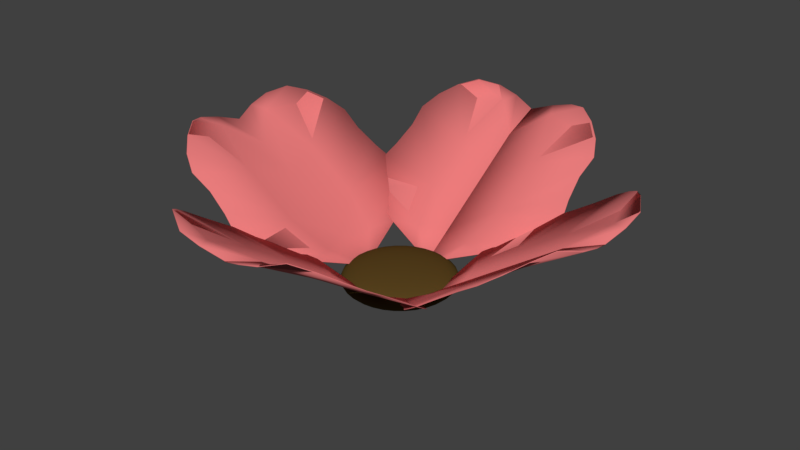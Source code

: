 # Source: bloom.blend  (saved by Blender 2.78.0; exported with 4.5.12 LTS)
import bpy
from mathutils import Matrix  # noqa: F401  (used for matrix-valued properties, if any)

bpy.ops.wm.read_factory_settings(use_empty=True)
scene = bpy.context.scene
scene.name = 'Scene'

# ---- collections
col_collection_1 = bpy.data.collections.new('Collection 1'); scene.collection.children.link(col_collection_1)

# ---- materials (node trees are filled in below, after node groups)
mat_black = bpy.data.materials.new('Black')
mat_black.alpha_threshold = 0.0
mat_black.use_transparent_shadow = False
mat_black.diffuse_color = (0.09463, 0.05622, 0.01299, 1.0)
mat_black.roughness = 0.5
mat_pedal = bpy.data.materials.new('Pedal')
mat_pedal.alpha_threshold = 0.0
mat_pedal.use_transparent_shadow = False
mat_pedal.diffuse_color = (0.8, 0.2, 0.2, 1.0)
mat_pedal.roughness = 0.5
mat_pedal.specular_intensity = 1.0

# ---- material node trees

# ---- world
world_world = bpy.data.worlds.new('World'); scene.world = world_world
world_world.color = (0.05088, 0.05088, 0.05088)
world_world.use_sun_shadow = False
world_world.sun_shadow_jitter_overblur = 0.0
world_world.cycles.sampling_method = 'MANUAL'

# ---- meshes
me_sphere = bpy.data.meshes.new('Sphere')
me_sphere.from_pydata([(0.03806, 0.1913, 0.9808), (0.07466, 0.3753, 0.9239), (0.1084, 0.5449, 0.8315), (0.1379, 0.6935, 0.7071), (0.1622, 0.8155, 0.5556), (0.1802, 0.9061, 0.3827), (0.1913, 0.9619, 0.1951), (0.1951, 0.9808, 7.55e-08), (0.1913, 0.9619, -0.1951), (0.1802, 0.9061, -0.3827), (0.1622, 0.8155, -0.5556), (0.1379, 0.6935, -0.7071), (0.1084, 0.5449, -0.8315), (0.07466, 0.3753, -0.9239), (0.03806, 0.1913, -0.9808), (0.07466, 0.1802, 0.9808), (0.1464, 0.3536, 0.9239), (0.2126, 0.5133, 0.8315), (0.2706, 0.6533, 0.7071), (0.3182, 0.7682, 0.5556), (0.3536, 0.8536, 0.3827), (0.3753, 0.9061, 0.1951), (0.3827, 0.9239, 7.55e-08), (0.3753, 0.9061, -0.1951), (0.3536, 0.8536, -0.3827), (0.3182, 0.7682, -0.5556), (0.2706, 0.6533, -0.7071), (0.2126, 0.5133, -0.8315), (0.1464, 0.3536, -0.9239), (0.07466, 0.1802, -0.9808), (0.1084, 0.1622, 0.9808), (0.2126, 0.3182, 0.9239), (0.3087, 0.4619, 0.8315), (0.3928, 0.5879, 0.7071), (0.4619, 0.6913, 0.5556), (0.5133, 0.7682, 0.3827), (0.5449, 0.8155, 0.1951), (0.5556, 0.8315, 7.55e-08), (0.5449, 0.8155, -0.1951), (0.5133, 0.7682, -0.3827), (0.4619, 0.6913, -0.5556), (0.3928, 0.5879, -0.7071), (0.3087, 0.4619, -0.8315), (0.2126, 0.3182, -0.9239), (0.1084, 0.1622, -0.9808), (0.1379, 0.1379, 0.9808), (0.2706, 0.2706, 0.9239), (0.3928, 0.3928, 0.8315), (0.5, 0.5, 0.7071), (0.5879, 0.5879, 0.5556), (0.6533, 0.6533, 0.3827), (0.6935, 0.6935, 0.1951), (0.7071, 0.7071, 7.55e-08), (0.6935, 0.6935, -0.1951), (0.6533, 0.6533, -0.3827), (0.5879, 0.5879, -0.5556), (0.5, 0.5, -0.7071), (0.3928, 0.3928, -0.8315), (0.2706, 0.2706, -0.9239), (0.1379, 0.1379, -0.9808), (0.1622, 0.1084, 0.9808), (0.3182, 0.2126, 0.9239), (0.4619, 0.3087, 0.8315), (0.5879, 0.3928, 0.7071), (0.6913, 0.4619, 0.5556), (0.7682, 0.5133, 0.3827), (0.8155, 0.5449, 0.1951), (0.8315, 0.5556, 7.55e-08), (0.8155, 0.5449, -0.1951), (0.7682, 0.5133, -0.3827), (0.6913, 0.4619, -0.5556), (0.5879, 0.3928, -0.7071), (0.4619, 0.3087, -0.8315), (0.3182, 0.2126, -0.9239), (0.1622, 0.1084, -0.9808), (0.0, -3.258e-07, -1.0), (0.1802, 0.07466, 0.9808), (0.3536, 0.1464, 0.9239), (0.5133, 0.2126, 0.8315), (0.6533, 0.2706, 0.7071), (0.7682, 0.3182, 0.5556), (0.8536, 0.3536, 0.3827), (0.9061, 0.3753, 0.1951), (0.9239, 0.3827, 7.55e-08), (0.9061, 0.3753, -0.1951), (0.8536, 0.3536, -0.3827), (0.7682, 0.3182, -0.5556), (0.6533, 0.2706, -0.7071), (0.5133, 0.2126, -0.8315), (0.3536, 0.1464, -0.9239), (0.1802, 0.07466, -0.9808), (0.1913, 0.03806, 0.9808), (0.3753, 0.07466, 0.9239), (0.5449, 0.1084, 0.8315), (0.6935, 0.1379, 0.7071), (0.8155, 0.1622, 0.5556), (0.9061, 0.1802, 0.3827), (0.9619, 0.1913, 0.1951), (0.9808, 0.1951, 7.55e-08), (0.9619, 0.1913, -0.1951), (0.9061, 0.1802, -0.3827), (0.8155, 0.1622, -0.5556), (0.6935, 0.1379, -0.7071), (0.5449, 0.1084, -0.8315), (0.3753, 0.07466, -0.9239), (0.1913, 0.03806, -0.9808), (0.1951, -3.266e-07, 0.9808), (0.3827, -3.192e-07, 0.9239), (0.5556, -3.117e-07, 0.8315), (0.7071, -3.192e-07, 0.7071), (0.8315, -3.341e-07, 0.5556), (0.9239, -2.745e-07, 0.3827), (0.9808, -3.937e-07, 0.1951), (1.0, -3.788e-07, 7.55e-08), (0.9808, -3.937e-07, -0.1951), (0.9239, -2.298e-07, -0.3827), (0.8315, -3.341e-07, -0.5556), (0.7071, -3.192e-07, -0.7071), (0.5556, -3.415e-07, -0.8315), (0.3827, -3.043e-07, -0.9239), (0.1951, -3.08e-07, -0.9808), (0.1913, -0.03806, 0.9808), (0.3753, -0.07466, 0.9239), (0.5449, -0.1084, 0.8315), (0.6935, -0.138, 0.7071), (0.8155, -0.1622, 0.5556), (0.9061, -0.1802, 0.3827), (0.9619, -0.1913, 0.1951), (0.9808, -0.1951, 7.55e-08), (0.9619, -0.1913, -0.1951), (0.9061, -0.1802, -0.3827), (0.8155, -0.1622, -0.5556), (0.6935, -0.138, -0.7071), (0.5449, -0.1084, -0.8315), (0.3753, -0.07466, -0.9239), (0.1913, -0.03806, -0.9808), (0.1802, -0.07466, 0.9808), (0.3536, -0.1464, 0.9239), (0.5133, -0.2126, 0.8315), (0.6533, -0.2706, 0.7071), (0.7682, -0.3182, 0.5556), (0.8536, -0.3536, 0.3827), (0.9061, -0.3753, 0.1951), (0.9239, -0.3827, 7.55e-08), (0.9061, -0.3753, -0.1951), (0.8536, -0.3536, -0.3827), (0.7682, -0.3182, -0.5556), (0.6533, -0.2706, -0.7071), (0.5133, -0.2126, -0.8315), (0.3536, -0.1464, -0.9239), (0.1802, -0.07466, -0.9808), (0.1622, -0.1084, 0.9808), (0.3182, -0.2126, 0.9239), (0.4619, -0.3087, 0.8315), (0.5879, -0.3928, 0.7071), (0.6913, -0.4619, 0.5556), (0.7682, -0.5133, 0.3827), (0.8155, -0.5449, 0.1951), (0.8315, -0.5556, 7.55e-08), (0.8155, -0.5449, -0.1951), (0.7682, -0.5133, -0.3827), (0.6913, -0.4619, -0.5556), (0.5879, -0.3928, -0.7071), (0.4619, -0.3087, -0.8315), (0.3182, -0.2126, -0.9239), (0.1622, -0.1084, -0.9808), (0.1379, -0.138, 0.9808), (0.2706, -0.2706, 0.9239), (0.3928, -0.3928, 0.8315), (0.5, -0.5, 0.7071), (0.5879, -0.5879, 0.5556), (0.6533, -0.6533, 0.3827), (0.6935, -0.6935, 0.1951), (0.7071, -0.7071, 7.55e-08), (0.6935, -0.6935, -0.1951), (0.6533, -0.6533, -0.3827), (0.5879, -0.5879, -0.5556), (0.5, -0.5, -0.7071), (0.3928, -0.3928, -0.8315), (0.2706, -0.2706, -0.9239), (0.1379, -0.138, -0.9808), (0.1084, -0.1622, 0.9808), (0.2126, -0.3182, 0.9239), (0.3087, -0.4619, 0.8315), (0.3928, -0.5879, 0.7071), (0.4619, -0.6913, 0.5556), (0.5133, -0.7682, 0.3827), (0.5449, -0.8155, 0.1951), (0.5556, -0.8315, 7.55e-08), (0.5449, -0.8155, -0.1951), (0.5133, -0.7682, -0.3827), (0.4619, -0.6913, -0.5556), (0.3928, -0.5879, -0.7071), (0.3087, -0.4619, -0.8315), (0.2126, -0.3182, -0.9239), (0.1084, -0.1622, -0.9808), (0.07466, -0.1802, 0.9808), (0.1464, -0.3536, 0.9239), (0.2126, -0.5133, 0.8315), (0.2706, -0.6533, 0.7071), (0.3182, -0.7682, 0.5556), (0.3536, -0.8536, 0.3827), (0.3753, -0.9061, 0.1951), (0.3827, -0.9239, 7.55e-08), (0.3753, -0.9061, -0.1951), (0.3536, -0.8536, -0.3827), (0.3182, -0.7682, -0.5556), (0.2706, -0.6533, -0.7071), (0.2126, -0.5133, -0.8315), (0.1464, -0.3536, -0.9239), (0.07466, -0.1802, -0.9808), (0.03806, -0.1913, 0.9808), (0.07466, -0.3753, 0.9239), (0.1084, -0.5449, 0.8315), (0.1379, -0.6935, 0.7071), (0.1622, -0.8155, 0.5556), (0.1802, -0.9061, 0.3827), (0.1913, -0.9619, 0.1951), (0.1951, -0.9808, 7.55e-08), (0.1913, -0.9619, -0.1951), (0.1802, -0.9061, -0.3827), (0.1622, -0.8155, -0.5556), (0.1379, -0.6935, -0.7071), (0.1084, -0.5449, -0.8315), (0.07466, -0.3753, -0.9239), (0.03806, -0.1913, -0.9808), (-7.212e-09, -0.1951, 0.9808), (4.122e-08, -0.3827, 0.9239), (2.632e-08, -0.5556, 0.8315), (-2.584e-08, -0.7071, 0.7071), (-8.544e-08, -0.8315, 0.5556), (6.357e-08, -0.9239, 0.3827), (-8.544e-08, -0.9808, 0.1951), (-1.003e-07, -1.0, 7.55e-08), (-8.544e-08, -0.9808, -0.1951), (6.357e-08, -0.9239, -0.3827), (-8.544e-08, -0.8315, -0.5556), (-2.584e-08, -0.7071, -0.7071), (-1.094e-08, -0.5556, -0.8315), (3.964e-09, -0.3827, -0.9239), (3.964e-09, -0.1951, -0.9808), (-0.03806, -0.1913, 0.9808), (-0.07466, -0.3753, 0.9239), (-0.1084, -0.5449, 0.8315), (-0.1379, -0.6935, 0.7071), (-0.1622, -0.8155, 0.5556), (-0.1802, -0.9061, 0.3827), (-0.1913, -0.9619, 0.1951), (-0.1951, -0.9808, 7.55e-08), (-0.1913, -0.9619, -0.1951), (-0.1802, -0.9061, -0.3827), (-0.1622, -0.8155, -0.5556), (-0.1379, -0.6935, -0.7071), (-0.1084, -0.5449, -0.8315), (-0.07466, -0.3753, -0.9239), (-0.03806, -0.1913, -0.9808), (-0.07466, -0.1802, 0.9808), (-0.1464, -0.3536, 0.9239), (-0.2126, -0.5133, 0.8315), (-0.2706, -0.6533, 0.7071), (-0.3182, -0.7682, 0.5556), (-0.3536, -0.8536, 0.3827), (-0.3753, -0.9061, 0.1951), (-0.3827, -0.9239, 7.55e-08), (-0.3753, -0.9061, -0.1951), (-0.3536, -0.8536, -0.3827), (-0.3182, -0.7682, -0.5556), (-0.2706, -0.6533, -0.7071), (-0.2126, -0.5133, -0.8315), (-0.1464, -0.3536, -0.9239), (-0.07466, -0.1802, -0.9808), (-1.81e-07, -5.968e-07, 1.0), (-0.1084, -0.1622, 0.9808), (-0.2126, -0.3182, 0.9239), (-0.3087, -0.4619, 0.8315), (-0.3928, -0.5879, 0.7071), (-0.4619, -0.6913, 0.5556), (-0.5133, -0.7682, 0.3827), (-0.5449, -0.8155, 0.1951), (-0.5556, -0.8315, 7.55e-08), (-0.5449, -0.8155, -0.1951), (-0.5133, -0.7682, -0.3827), (-0.4619, -0.6913, -0.5556), (-0.3928, -0.5879, -0.7071), (-0.3087, -0.4619, -0.8315), (-0.2126, -0.3182, -0.9239), (-0.1084, -0.1622, -0.9808), (-0.1379, -0.138, 0.9808), (-0.2706, -0.2706, 0.9239), (-0.3928, -0.3928, 0.8315), (-0.5, -0.5, 0.7071), (-0.5879, -0.5879, 0.5556), (-0.6533, -0.6533, 0.3827), (-0.6935, -0.6935, 0.1951), (-0.7071, -0.7071, 7.55e-08), (-0.6935, -0.6935, -0.1951), (-0.6533, -0.6533, -0.3827), (-0.5879, -0.5879, -0.5556), (-0.5, -0.5, -0.7071), (-0.3928, -0.3928, -0.8315), (-0.2706, -0.2706, -0.9239), (-0.1379, -0.1379, -0.9808), (-0.1622, -0.1084, 0.9808), (-0.3182, -0.2126, 0.9239), (-0.4619, -0.3087, 0.8315), (-0.5879, -0.3928, 0.7071), (-0.6913, -0.4619, 0.5556), (-0.7682, -0.5133, 0.3827), (-0.8155, -0.5449, 0.1951), (-0.8315, -0.5556, 7.55e-08), (-0.8155, -0.5449, -0.1951), (-0.7682, -0.5133, -0.3827), (-0.6913, -0.4619, -0.5556), (-0.5879, -0.3928, -0.7071), (-0.4619, -0.3087, -0.8315), (-0.3182, -0.2126, -0.9239), (-0.1622, -0.1084, -0.9808), (-0.1802, -0.07466, 0.9808), (-0.3536, -0.1464, 0.9239), (-0.5133, -0.2126, 0.8315), (-0.6533, -0.2706, 0.7071), (-0.7682, -0.3182, 0.5556), (-0.8536, -0.3536, 0.3827), (-0.9061, -0.3753, 0.1951), (-0.9239, -0.3827, 7.55e-08), (-0.9061, -0.3753, -0.1951), (-0.8536, -0.3536, -0.3827), (-0.7682, -0.3182, -0.5556), (-0.6533, -0.2706, -0.7071), (-0.5133, -0.2126, -0.8315), (-0.3536, -0.1464, -0.9239), (-0.1802, -0.07466, -0.9808), (-0.1913, -0.03806, 0.9808), (-0.3753, -0.07466, 0.9239), (-0.5449, -0.1084, 0.8315), (-0.6935, -0.1379, 0.7071), (-0.8155, -0.1622, 0.5556), (-0.9061, -0.1802, 0.3827), (-0.9619, -0.1913, 0.1951), (-0.9808, -0.1951, 7.55e-08), (-0.9619, -0.1913, -0.1951), (-0.9061, -0.1802, -0.3827), (-0.8155, -0.1622, -0.5556), (-0.6935, -0.1379, -0.7071), (-0.5449, -0.1084, -0.8315), (-0.3753, -0.07466, -0.9239), (-0.1913, -0.03806, -0.9808), (-0.1951, -3.117e-07, 0.9808), (-0.3827, -2.819e-07, 0.9239), (-0.5556, -2.819e-07, 0.8315), (-0.7071, -1.851e-07, 0.7071), (-0.8315, -1.404e-07, 0.5556), (-0.9239, -3.192e-07, 0.3827), (-0.9808, -9.567e-08, 0.1951), (-1.0, -1.404e-07, 7.55e-08), (-0.9808, -9.567e-08, -0.1951), (-0.9239, -3.192e-07, -0.3827), (-0.8315, -1.404e-07, -0.5556), (-0.7071, -1.851e-07, -0.7071), (-0.5556, -2.596e-07, -0.8315), (-0.3827, -2.521e-07, -0.9239), (-0.1951, -3.155e-07, -0.9808), (-0.1913, 0.03806, 0.9808), (-0.3753, 0.07466, 0.9239), (-0.5449, 0.1084, 0.8315), (-0.6935, 0.1379, 0.7071), (-0.8155, 0.1622, 0.5556), (-0.9061, 0.1802, 0.3827), (-0.9619, 0.1913, 0.1951), (-0.9808, 0.1951, 7.55e-08), (-0.9619, 0.1913, -0.1951), (-0.9061, 0.1802, -0.3827), (-0.8155, 0.1622, -0.5556), (-0.6935, 0.1379, -0.7071), (-0.5449, 0.1084, -0.8315), (-0.3753, 0.07466, -0.9239), (-0.1913, 0.03806, -0.9808), (-0.1802, 0.07466, 0.9808), (-0.3536, 0.1464, 0.9239), (-0.5133, 0.2126, 0.8315), (-0.6533, 0.2706, 0.7071), (-0.7682, 0.3182, 0.5556), (-0.8536, 0.3536, 0.3827), (-0.9061, 0.3753, 0.1951), (-0.9239, 0.3827, 7.55e-08), (-0.9061, 0.3753, -0.1951), (-0.8536, 0.3536, -0.3827), (-0.7682, 0.3182, -0.5556), (-0.6533, 0.2706, -0.7071), (-0.5133, 0.2126, -0.8315), (-0.3536, 0.1464, -0.9239), (-0.1802, 0.07466, -0.9808), (-0.1622, 0.1084, 0.9808), (-0.3182, 0.2126, 0.9239), (-0.4619, 0.3087, 0.8315), (-0.5879, 0.3928, 0.7071), (-0.6913, 0.4619, 0.5556), (-0.7682, 0.5133, 0.3827), (-0.8155, 0.5449, 0.1951), (-0.8315, 0.5556, 7.55e-08), (-0.8155, 0.5449, -0.1951), (-0.7682, 0.5133, -0.3827), (-0.6913, 0.4619, -0.5556), (-0.5879, 0.3928, -0.7071), (-0.4619, 0.3087, -0.8315), (-0.3182, 0.2126, -0.9239), (-0.1622, 0.1084, -0.9808), (-0.1379, 0.1379, 0.9808), (-0.2706, 0.2706, 0.9239), (-0.3928, 0.3928, 0.8315), (-0.5, 0.5, 0.7071), (-0.5879, 0.5879, 0.5556), (-0.6533, 0.6533, 0.3827), (-0.6935, 0.6935, 0.1951), (-0.7071, 0.7071, 7.55e-08), (-0.6935, 0.6935, -0.1951), (-0.6533, 0.6533, -0.3827), (-0.5879, 0.5879, -0.5556), (-0.5, 0.5, -0.7071), (-0.3928, 0.3928, -0.8315), (-0.2706, 0.2706, -0.9239), (-0.1379, 0.1379, -0.9808), (-0.1084, 0.1622, 0.9808), (-0.2126, 0.3182, 0.9239), (-0.3087, 0.4619, 0.8315), (-0.3928, 0.5879, 0.7071), (-0.4619, 0.6913, 0.5556), (-0.5133, 0.7682, 0.3827), (-0.5449, 0.8155, 0.1951), (-0.5556, 0.8315, 7.55e-08), (-0.5449, 0.8155, -0.1951), (-0.5133, 0.7682, -0.3827), (-0.4619, 0.6913, -0.5556), (-0.3928, 0.5879, -0.7071), (-0.3087, 0.4619, -0.8315), (-0.2126, 0.3182, -0.9239), (-0.1084, 0.1622, -0.9808), (-0.07466, 0.1802, 0.9808), (-0.1464, 0.3536, 0.9239), (-0.2126, 0.5133, 0.8315), (-0.2706, 0.6533, 0.7071), (-0.3182, 0.7682, 0.5556), (-0.3536, 0.8536, 0.3827), (-0.3753, 0.9061, 0.1951), (-0.3827, 0.9239, 7.55e-08), (-0.3753, 0.9061, -0.1951), (-0.3536, 0.8536, -0.3827), (-0.3182, 0.7682, -0.5556), (-0.2706, 0.6533, -0.7071), (-0.2126, 0.5133, -0.8315), (-0.1464, 0.3536, -0.9239), (-0.07466, 0.1802, -0.9808), (-0.03806, 0.1913, 0.9808), (-0.07466, 0.3753, 0.9239), (-0.1084, 0.5449, 0.8315), (-0.1379, 0.6935, 0.7071), (-0.1622, 0.8155, 0.5556), (-0.1802, 0.9061, 0.3827), (-0.1913, 0.9619, 0.1951), (-0.1951, 0.9808, 7.55e-08), (-0.1913, 0.9619, -0.1951), (-0.1802, 0.9061, -0.3827), (-0.1622, 0.8155, -0.5556), (-0.1379, 0.6935, -0.7071), (-0.1084, 0.5449, -0.8315), (-0.07466, 0.3753, -0.9239), (-0.03806, 0.1913, -0.9808), (3.749e-08, 0.1951, 0.9808), (7.847e-08, 0.3827, 0.9239), (1.083e-07, 0.5556, 0.8315), (1.53e-07, 0.7071, 0.7071), (2.722e-07, 0.8315, 0.5556), (6.357e-08, 0.9239, 0.3827), (2.573e-07, 0.9808, 0.1951), (2.722e-07, 1.0, 7.55e-08), (2.573e-07, 0.9808, -0.1951), (6.357e-08, 0.9239, -0.3827), (2.722e-07, 0.8315, -0.5556), (1.53e-07, 0.7071, -0.7071), (1.232e-07, 0.5556, -0.8315), (7.847e-08, 0.3827, -0.9239), (1.514e-08, 0.1951, -0.9808)], [], [(467, 271, 0), (75, 481, 14), (475, 474, 7, 8), (468, 467, 0, 1), (476, 475, 8, 9), (469, 468, 1, 2), (477, 476, 9, 10), (470, 469, 2, 3), (478, 477, 10, 11), (471, 470, 3, 4), (479, 478, 11, 12), (472, 471, 4, 5), (480, 479, 12, 13), (473, 472, 5, 6), (481, 480, 13, 14), (474, 473, 6, 7), (14, 13, 28, 29), (7, 6, 21, 22), (0, 271, 15), (75, 14, 29), (8, 7, 22, 23), (1, 0, 15, 16), (9, 8, 23, 24), (2, 1, 16, 17), (10, 9, 24, 25), (3, 2, 17, 18), (11, 10, 25, 26), (4, 3, 18, 19), (12, 11, 26, 27), (5, 4, 19, 20), (13, 12, 27, 28), (6, 5, 20, 21), (18, 17, 32, 33), (26, 25, 40, 41), (19, 18, 33, 34), (27, 26, 41, 42), (20, 19, 34, 35), (28, 27, 42, 43), (21, 20, 35, 36), (29, 28, 43, 44), (22, 21, 36, 37), (15, 271, 30), (75, 29, 44), (23, 22, 37, 38), (16, 15, 30, 31), (24, 23, 38, 39), (17, 16, 31, 32), (25, 24, 39, 40), (37, 36, 51, 52), (30, 271, 45), (75, 44, 59), (38, 37, 52, 53), (31, 30, 45, 46), (39, 38, 53, 54), (32, 31, 46, 47), (40, 39, 54, 55), (33, 32, 47, 48), (41, 40, 55, 56), (34, 33, 48, 49), (42, 41, 56, 57), (35, 34, 49, 50), (43, 42, 57, 58), (36, 35, 50, 51), (44, 43, 58, 59), (56, 55, 70, 71), (49, 48, 63, 64), (57, 56, 71, 72), (50, 49, 64, 65), (58, 57, 72, 73), (51, 50, 65, 66), (59, 58, 73, 74), (52, 51, 66, 67), (45, 271, 60), (75, 59, 74), (53, 52, 67, 68), (46, 45, 60, 61), (54, 53, 68, 69), (47, 46, 61, 62), (55, 54, 69, 70), (48, 47, 62, 63), (60, 271, 76), (75, 74, 90), (68, 67, 83, 84), (61, 60, 76, 77), (69, 68, 84, 85), (62, 61, 77, 78), (70, 69, 85, 86), (63, 62, 78, 79), (71, 70, 86, 87), (64, 63, 79, 80), (72, 71, 87, 88), (65, 64, 80, 81), (73, 72, 88, 89), (66, 65, 81, 82), (74, 73, 89, 90), (67, 66, 82, 83), (80, 79, 94, 95), (88, 87, 102, 103), (81, 80, 95, 96), (89, 88, 103, 104), (82, 81, 96, 97), (90, 89, 104, 105), (83, 82, 97, 98), (76, 271, 91), (75, 90, 105), (84, 83, 98, 99), (77, 76, 91, 92), (85, 84, 99, 100), (78, 77, 92, 93), (86, 85, 100, 101), (79, 78, 93, 94), (87, 86, 101, 102), (99, 98, 113, 114), (92, 91, 106, 107), (100, 99, 114, 115), (93, 92, 107, 108), (101, 100, 115, 116), (94, 93, 108, 109), (102, 101, 116, 117), (95, 94, 109, 110), (103, 102, 117, 118), (96, 95, 110, 111), (104, 103, 118, 119), (97, 96, 111, 112), (105, 104, 119, 120), (98, 97, 112, 113), (91, 271, 106), (75, 105, 120), (118, 117, 132, 133), (111, 110, 125, 126), (119, 118, 133, 134), (112, 111, 126, 127), (120, 119, 134, 135), (113, 112, 127, 128), (106, 271, 121), (75, 120, 135), (114, 113, 128, 129), (107, 106, 121, 122), (115, 114, 129, 130), (108, 107, 122, 123), (116, 115, 130, 131), (109, 108, 123, 124), (117, 116, 131, 132), (110, 109, 124, 125), (130, 129, 144, 145), (123, 122, 137, 138), (131, 130, 145, 146), (124, 123, 138, 139), (132, 131, 146, 147), (125, 124, 139, 140), (133, 132, 147, 148), (126, 125, 140, 141), (134, 133, 148, 149), (127, 126, 141, 142), (135, 134, 149, 150), (128, 127, 142, 143), (121, 271, 136), (75, 135, 150), (129, 128, 143, 144), (122, 121, 136, 137), (149, 148, 163, 164), (142, 141, 156, 157), (150, 149, 164, 165), (143, 142, 157, 158), (136, 271, 151), (75, 150, 165), (144, 143, 158, 159), (137, 136, 151, 152), (145, 144, 159, 160), (138, 137, 152, 153), (146, 145, 160, 161), (139, 138, 153, 154), (147, 146, 161, 162), (140, 139, 154, 155), (148, 147, 162, 163), (141, 140, 155, 156), (153, 152, 167, 168), (161, 160, 175, 176), (154, 153, 168, 169), (162, 161, 176, 177), (155, 154, 169, 170), (163, 162, 177, 178), (156, 155, 170, 171), (164, 163, 178, 179), (157, 156, 171, 172), (165, 164, 179, 180), (158, 157, 172, 173), (151, 271, 166), (75, 165, 180), (159, 158, 173, 174), (152, 151, 166, 167), (160, 159, 174, 175), (172, 171, 186, 187), (180, 179, 194, 195), (173, 172, 187, 188), (166, 271, 181), (75, 180, 195), (174, 173, 188, 189), (167, 166, 181, 182), (175, 174, 189, 190), (168, 167, 182, 183), (176, 175, 190, 191), (169, 168, 183, 184), (177, 176, 191, 192), (170, 169, 184, 185), (178, 177, 192, 193), (171, 170, 185, 186), (179, 178, 193, 194), (191, 190, 205, 206), (184, 183, 198, 199), (192, 191, 206, 207), (185, 184, 199, 200), (193, 192, 207, 208), (186, 185, 200, 201), (194, 193, 208, 209), (187, 186, 201, 202), (195, 194, 209, 210), (188, 187, 202, 203), (181, 271, 196), (75, 195, 210), (189, 188, 203, 204), (182, 181, 196, 197), (190, 189, 204, 205), (183, 182, 197, 198), (210, 209, 224, 225), (203, 202, 217, 218), (196, 271, 211), (75, 210, 225), (204, 203, 218, 219), (197, 196, 211, 212), (205, 204, 219, 220), (198, 197, 212, 213), (206, 205, 220, 221), (199, 198, 213, 214), (207, 206, 221, 222), (200, 199, 214, 215), (208, 207, 222, 223), (201, 200, 215, 216), (209, 208, 223, 224), (202, 201, 216, 217), (214, 213, 228, 229), (222, 221, 236, 237), (215, 214, 229, 230), (223, 222, 237, 238), (216, 215, 230, 231), (224, 223, 238, 239), (217, 216, 231, 232), (225, 224, 239, 240), (218, 217, 232, 233), (211, 271, 226), (75, 225, 240), (219, 218, 233, 234), (212, 211, 226, 227), (220, 219, 234, 235), (213, 212, 227, 228), (221, 220, 235, 236), (233, 232, 247, 248), (226, 271, 241), (75, 240, 255), (234, 233, 248, 249), (227, 226, 241, 242), (235, 234, 249, 250), (228, 227, 242, 243), (236, 235, 250, 251), (229, 228, 243, 244), (237, 236, 251, 252), (230, 229, 244, 245), (238, 237, 252, 253), (231, 230, 245, 246), (239, 238, 253, 254), (232, 231, 246, 247), (240, 239, 254, 255), (252, 251, 266, 267), (245, 244, 259, 260), (253, 252, 267, 268), (246, 245, 260, 261), (254, 253, 268, 269), (247, 246, 261, 262), (255, 254, 269, 270), (248, 247, 262, 263), (241, 271, 256), (75, 255, 270), (249, 248, 263, 264), (242, 241, 256, 257), (250, 249, 264, 265), (243, 242, 257, 258), (251, 250, 265, 266), (244, 243, 258, 259), (75, 270, 286), (264, 263, 279, 280), (257, 256, 272, 273), (265, 264, 280, 281), (258, 257, 273, 274), (266, 265, 281, 282), (259, 258, 274, 275), (267, 266, 282, 283), (260, 259, 275, 276), (268, 267, 283, 284), (261, 260, 276, 277), (269, 268, 284, 285), (262, 261, 277, 278), (270, 269, 285, 286), (263, 262, 278, 279), (256, 271, 272), (284, 283, 298, 299), (277, 276, 291, 292), (285, 284, 299, 300), (278, 277, 292, 293), (286, 285, 300, 301), (279, 278, 293, 294), (272, 271, 287), (75, 286, 301), (280, 279, 294, 295), (273, 272, 287, 288), (281, 280, 295, 296), (274, 273, 288, 289), (282, 281, 296, 297), (275, 274, 289, 290), (283, 282, 297, 298), (276, 275, 290, 291), (288, 287, 302, 303), (296, 295, 310, 311), (289, 288, 303, 304), (297, 296, 311, 312), (290, 289, 304, 305), (298, 297, 312, 313), (291, 290, 305, 306), (299, 298, 313, 314), (292, 291, 306, 307), (300, 299, 314, 315), (293, 292, 307, 308), (301, 300, 315, 316), (294, 293, 308, 309), (287, 271, 302), (75, 301, 316), (295, 294, 309, 310), (307, 306, 321, 322), (315, 314, 329, 330), (308, 307, 322, 323), (316, 315, 330, 331), (309, 308, 323, 324), (302, 271, 317), (75, 316, 331), (310, 309, 324, 325), (303, 302, 317, 318), (311, 310, 325, 326), (304, 303, 318, 319), (312, 311, 326, 327), (305, 304, 319, 320), (313, 312, 327, 328), (306, 305, 320, 321), (314, 313, 328, 329), (326, 325, 340, 341), (319, 318, 333, 334), (327, 326, 341, 342), (320, 319, 334, 335), (328, 327, 342, 343), (321, 320, 335, 336), (329, 328, 343, 344), (322, 321, 336, 337), (330, 329, 344, 345), (323, 322, 337, 338), (331, 330, 345, 346), (324, 323, 338, 339), (317, 271, 332), (75, 331, 346), (325, 324, 339, 340), (318, 317, 332, 333), (345, 344, 359, 360), (338, 337, 352, 353), (346, 345, 360, 361), (339, 338, 353, 354), (332, 271, 347), (75, 346, 361), (340, 339, 354, 355), (333, 332, 347, 348), (341, 340, 355, 356), (334, 333, 348, 349), (342, 341, 356, 357), (335, 334, 349, 350), (343, 342, 357, 358), (336, 335, 350, 351), (344, 343, 358, 359), (337, 336, 351, 352), (349, 348, 363, 364), (357, 356, 371, 372), (350, 349, 364, 365), (358, 357, 372, 373), (351, 350, 365, 366), (359, 358, 373, 374), (352, 351, 366, 367), (360, 359, 374, 375), (353, 352, 367, 368), (361, 360, 375, 376), (354, 353, 368, 369), (347, 271, 362), (75, 361, 376), (355, 354, 369, 370), (348, 347, 362, 363), (356, 355, 370, 371), (368, 367, 382, 383), (376, 375, 390, 391), (369, 368, 383, 384), (362, 271, 377), (75, 376, 391), (370, 369, 384, 385), (363, 362, 377, 378), (371, 370, 385, 386), (364, 363, 378, 379), (372, 371, 386, 387), (365, 364, 379, 380), (373, 372, 387, 388), (366, 365, 380, 381), (374, 373, 388, 389), (367, 366, 381, 382), (375, 374, 389, 390), (387, 386, 401, 402), (380, 379, 394, 395), (388, 387, 402, 403), (381, 380, 395, 396), (389, 388, 403, 404), (382, 381, 396, 397), (390, 389, 404, 405), (383, 382, 397, 398), (391, 390, 405, 406), (384, 383, 398, 399), (377, 271, 392), (75, 391, 406), (385, 384, 399, 400), (378, 377, 392, 393), (386, 385, 400, 401), (379, 378, 393, 394), (406, 405, 420, 421), (399, 398, 413, 414), (392, 271, 407), (75, 406, 421), (400, 399, 414, 415), (393, 392, 407, 408), (401, 400, 415, 416), (394, 393, 408, 409), (402, 401, 416, 417), (395, 394, 409, 410), (403, 402, 417, 418), (396, 395, 410, 411), (404, 403, 418, 419), (397, 396, 411, 412), (405, 404, 419, 420), (398, 397, 412, 413), (418, 417, 432, 433), (411, 410, 425, 426), (419, 418, 433, 434), (412, 411, 426, 427), (420, 419, 434, 435), (413, 412, 427, 428), (421, 420, 435, 436), (414, 413, 428, 429), (407, 271, 422), (75, 421, 436), (415, 414, 429, 430), (408, 407, 422, 423), (416, 415, 430, 431), (409, 408, 423, 424), (417, 416, 431, 432), (410, 409, 424, 425), (422, 271, 437), (75, 436, 451), (430, 429, 444, 445), (423, 422, 437, 438), (431, 430, 445, 446), (424, 423, 438, 439), (432, 431, 446, 447), (425, 424, 439, 440), (433, 432, 447, 448), (426, 425, 440, 441), (434, 433, 448, 449), (427, 426, 441, 442), (435, 434, 449, 450), (428, 427, 442, 443), (436, 435, 450, 451), (429, 428, 443, 444), (441, 440, 455, 456), (449, 448, 463, 464), (442, 441, 456, 457), (450, 449, 464, 465), (443, 442, 457, 458), (451, 450, 465, 466), (444, 443, 458, 459), (437, 271, 452), (75, 451, 466), (445, 444, 459, 460), (438, 437, 452, 453), (446, 445, 460, 461), (439, 438, 453, 454), (447, 446, 461, 462), (440, 439, 454, 455), (448, 447, 462, 463), (460, 459, 474, 475), (453, 452, 467, 468), (461, 460, 475, 476), (454, 453, 468, 469), (462, 461, 476, 477), (455, 454, 469, 470), (463, 462, 477, 478), (456, 455, 470, 471), (464, 463, 478, 479), (457, 456, 471, 472), (465, 464, 479, 480), (458, 457, 472, 473), (466, 465, 480, 481), (459, 458, 473, 474), (452, 271, 467), (75, 466, 481)])
me_sphere.polygons.foreach_set('use_smooth', [True] * 512)
me_sphere.materials.append(mat_black)
me_sphere.use_remesh_preserve_volume = False
me_sphere.use_remesh_preserve_attributes = False
me_sphere.use_mirror_vertex_groups = False
me_sphere.update()
me_circle = bpy.data.meshes.new('Circle')
me_circle.from_pydata([(0.4812, 1.196, 0.1799), (0.9674, 1.289, 0.3882), (1.46, 1.392, 0.596), (1.985, 1.652, 0.7851), (2.335, 2.03, 1.045), (2.732, 2.38, 1.286), (2.841, 2.809, 1.58), (2.747, 3.148, 1.813), (2.665, 3.721, 2.207), (2.73, 4.248, 2.57), (2.494, 4.684, 2.869), (2.121, 5.058, 3.126), (1.667, 5.377, 3.296), (1.152, 5.668, 3.167), (0.5905, 5.654, 3.009), (1.085, 2.639, 1.198), (1.099, 3.91, 2.072), (0.7651, 5.273, 2.916), (0.7701, 1.672, 0.539), (1.203, -0.4812, 0.1871), (1.296, -0.9673, 0.3955), (1.399, -1.46, 0.6033), (1.659, -1.985, 0.7923), (2.036, -2.335, 1.052), (2.387, -2.732, 1.293), (2.815, -2.841, 1.587), (3.155, -2.747, 1.821), (3.728, -2.665, 2.214), (4.255, -2.73, 2.577), (4.69, -2.494, 2.876), (5.065, -2.121, 3.134), (5.383, -1.667, 3.303), (5.674, -1.152, 3.174), (5.661, -0.5905, 3.016), (5.517, 4.581e-05, 2.811), (1.051, 4.6e-05, -0.0132), (4.532, 4.585e-05, 2.38), (3.662, 4.589e-05, 1.782), (2.792, 4.593e-05, 1.183), (1.921, 4.597e-05, 0.5851), (2.646, -1.084, 1.205), (3.916, -1.099, 2.079), (5.28, -0.7651, 2.923), (1.679, -0.7701, 0.5463), (-0.4747, -1.203, 0.1944), (-0.9608, -1.296, 0.4027), (-1.454, -1.399, 0.6105), (-1.979, -1.659, 0.7996), (-2.328, -2.036, 1.059), (-2.726, -2.387, 1.3), (-2.834, -2.815, 1.595), (-2.74, -3.155, 1.828), (-2.659, -3.728, 2.222), (-2.723, -4.255, 2.584), (-2.488, -4.69, 2.883), (-2.115, -5.065, 3.141), (-1.66, -5.383, 3.31), (-1.145, -5.674, 3.181), (-0.584, -5.661, 3.023), (0.006567, -5.517, 2.819), (0.006568, -1.051, -0.005948), (0.006567, -4.532, 2.387), (0.006567, -3.662, 1.789), (0.006568, -2.792, 1.191), (0.006568, -1.921, 0.5924), (-1.078, -2.646, 1.213), (-1.092, -3.916, 2.086), (-0.7586, -5.28, 2.931), (-0.7635, -1.679, 0.5536), (-1.196, 0.4747, 0.2016), (-1.289, 0.9608, 0.41), (-1.392, 1.454, 0.6178), (-1.652, 1.979, 0.8068), (-2.03, 2.328, 1.066), (-2.38, 2.726, 1.307), (-2.809, 2.834, 1.602), (-3.148, 2.74, 1.835), (-3.721, 2.659, 2.229), (-4.248, 2.723, 2.591), (-4.684, 2.488, 2.891), (-5.058, 2.115, 3.148), (-5.377, 1.66, 3.317), (-5.668, 1.145, 3.188), (-5.654, 0.584, 3.031), (-5.511, -0.006544, 2.826), (-1.044, -0.006545, 0.001305), (-4.526, -0.006544, 2.395), (-3.655, -0.006544, 1.796), (-2.785, -0.006544, 1.198), (-1.915, -0.006544, 0.5996), (-2.639, 1.078, 1.22), (-3.91, 1.092, 2.093), (-5.273, 0.7586, 2.938), (-1.672, 0.7636, 0.5608), (-0.4812, 1.196, 0.1799), (-0.9674, 1.289, 0.3882), (-1.46, 1.392, 0.596), (-1.985, 1.652, 0.7851), (-2.335, 2.03, 1.045), (-2.732, 2.38, 1.286), (-2.841, 2.809, 1.58), (-2.747, 3.148, 1.813), (-2.665, 3.721, 2.207), (-2.73, 4.248, 2.57), (-2.494, 4.684, 2.869), (-2.121, 5.058, 3.126), (-1.667, 5.377, 3.296), (-1.152, 5.668, 3.167), (-0.5905, 5.654, 3.009), (0.0, 5.511, 2.804), (0.0, 1.044, -0.02045), (0.0, 4.526, 2.373), (0.0, 3.655, 1.774), (0.0, 2.785, 1.176), (0.0, 1.915, 0.5778), (-1.085, 2.639, 1.198), (-1.099, 3.91, 2.072), (-0.7651, 5.273, 2.916), (-0.7701, 1.672, 0.539), (-1.203, -0.4812, 0.1871), (-1.296, -0.9673, 0.3955), (-1.399, -1.46, 0.6033), (-1.659, -1.985, 0.7923), (-2.036, -2.335, 1.052), (-2.387, -2.732, 1.293), (-2.815, -2.841, 1.587), (-3.155, -2.747, 1.821), (-3.728, -2.665, 2.214), (-4.255, -2.73, 2.577), (-4.69, -2.494, 2.876), (-5.065, -2.121, 3.134), (-5.383, -1.667, 3.303), (-5.674, -1.152, 3.174), (-5.661, -0.5905, 3.016), (-5.517, 4.581e-05, 2.811), (-1.051, 4.6e-05, -0.0132), (-4.532, 4.585e-05, 2.38), (-3.662, 4.589e-05, 1.782), (-2.792, 4.593e-05, 1.183), (-1.921, 4.597e-05, 0.5851), (-2.646, -1.084, 1.205), (-3.916, -1.099, 2.079), (-5.28, -0.7651, 2.923), (-1.679, -0.7701, 0.5463), (0.4747, -1.203, 0.1944), (0.9608, -1.296, 0.4027), (1.454, -1.399, 0.6105), (1.979, -1.659, 0.7996), (2.328, -2.036, 1.059), (2.726, -2.387, 1.3), (2.834, -2.815, 1.595), (2.74, -3.155, 1.828), (2.659, -3.728, 2.222), (2.723, -4.255, 2.584), (2.488, -4.69, 2.883), (2.115, -5.065, 3.141), (1.66, -5.383, 3.31), (1.145, -5.674, 3.181), (0.584, -5.661, 3.023), (-0.006567, -5.517, 2.819), (-0.006568, -1.051, -0.005948), (-0.006567, -4.532, 2.387), (-0.006567, -3.662, 1.789), (-0.006568, -2.792, 1.191), (-0.006568, -1.921, 0.5924), (1.078, -2.646, 1.213), (1.092, -3.916, 2.086), (0.7586, -5.28, 2.931), (0.7635, -1.679, 0.5536), (1.196, 0.4747, 0.2016), (1.289, 0.9608, 0.41), (1.392, 1.454, 0.6178), (1.652, 1.979, 0.8068), (2.03, 2.328, 1.066), (2.38, 2.726, 1.307), (2.809, 2.834, 1.602), (3.148, 2.74, 1.835), (3.721, 2.659, 2.229), (4.248, 2.723, 2.591), (4.684, 2.488, 2.891), (5.058, 2.115, 3.148), (5.377, 1.66, 3.317), (5.668, 1.145, 3.188), (5.654, 0.584, 3.031), (5.511, -0.006544, 2.826), (1.044, -0.006545, 0.001305), (4.526, -0.006544, 2.395), (3.655, -0.006544, 1.796), (2.785, -0.006544, 1.198), (1.915, -0.006544, 0.5996), (2.639, 1.078, 1.22), (3.91, 1.092, 2.093), (5.273, 0.7586, 2.938), (1.672, 0.7636, 0.5608), (0.4795, 1.191, 0.1881), (0.9647, 1.285, 0.3967), (1.458, 1.387, 0.6046), (1.984, 1.648, 0.7937), (2.333, 2.025, 1.053), (2.731, 2.375, 1.294), (2.84, 2.803, 1.588), (2.745, 3.143, 1.821), (2.664, 3.715, 2.215), (2.728, 4.243, 2.578), (2.493, 4.678, 2.877), (2.119, 5.052, 3.134), (1.665, 5.371, 3.304), (1.15, 5.663, 3.175), (0.5881, 5.651, 3.018), (1.083, 2.634, 1.206), (1.098, 3.904, 2.08), (0.7631, 5.268, 2.925), (0.7684, 1.667, 0.5475), (1.197, -0.4795, 0.1954), (1.291, -0.9647, 0.4039), (1.394, -1.458, 0.6119), (1.654, -1.984, 0.801), (2.032, -2.333, 1.061), (2.382, -2.731, 1.301), (2.81, -2.839, 1.595), (3.149, -2.745, 1.829), (3.722, -2.664, 2.223), (4.249, -2.728, 2.585), (4.684, -2.493, 2.884), (5.059, -2.119, 3.142), (5.377, -1.665, 3.311), (5.669, -1.15, 3.182), (5.657, -0.588, 3.025), (5.513, 0.002517, 2.82), (1.045, 0.001506, -0.004994), (4.527, 0.001231, 2.389), (3.656, 0.0009172, 1.79), (2.786, 0.001037, 1.192), (1.916, 0.001279, 0.5934), (2.64, -1.083, 1.214), (3.911, -1.098, 2.087), (5.275, -0.7631, 2.932), (1.674, -0.7683, 0.5547), (-0.473, -1.197, 0.2026), (-0.9582, -1.291, 0.4112), (-1.452, -1.394, 0.6191), (-1.977, -1.654, 0.8082), (-2.327, -2.032, 1.068), (-2.725, -2.382, 1.308), (-2.833, -2.81, 1.603), (-2.739, -3.149, 1.836), (-2.657, -3.722, 2.23), (-2.722, -4.249, 2.592), (-2.486, -4.684, 2.891), (-2.113, -5.059, 3.149), (-1.658, -5.377, 3.318), (-1.143, -5.669, 3.19), (-0.5815, -5.657, 3.032), (0.009038, -5.513, 2.828), (0.008027, -1.045, 0.002259), (0.007752, -4.527, 2.396), (0.007439, -3.656, 1.797), (0.007559, -2.786, 1.199), (0.0078, -1.916, 0.6006), (-1.077, -2.64, 1.221), (-1.091, -3.911, 2.094), (-0.7566, -5.275, 2.939), (-0.7618, -1.674, 0.562), (-1.191, 0.473, 0.2099), (-1.285, 0.9582, 0.4184), (-1.387, 1.452, 0.6264), (-1.648, 1.977, 0.8155), (-2.025, 2.327, 1.075), (-2.375, 2.725, 1.316), (-2.803, 2.833, 1.61), (-3.143, 2.739, 1.843), (-3.715, 2.657, 2.237), (-4.243, 2.722, 2.6), (-4.678, 2.486, 2.899), (-5.052, 2.113, 3.156), (-5.371, 1.658, 3.325), (-5.662, 1.143, 3.197), (-5.651, 0.5815, 3.04), (-5.507, -0.009015, 2.835), (-1.039, -0.008004, 0.009513), (-4.521, -0.007729, 2.403), (-3.65, -0.007416, 1.804), (-2.779, -0.007536, 1.206), (-1.909, -0.007777, 0.6079), (-2.634, 1.077, 1.228), (-3.904, 1.091, 2.102), (-5.268, 0.7566, 2.947), (-1.667, 0.7618, 0.5692), (-0.4795, 1.191, 0.1881), (-0.9647, 1.285, 0.3967), (-1.458, 1.387, 0.6046), (-1.984, 1.648, 0.7937), (-2.333, 2.025, 1.053), (-2.731, 2.375, 1.294), (-2.84, 2.803, 1.588), (-2.745, 3.143, 1.821), (-2.664, 3.715, 2.215), (-2.728, 4.243, 2.578), (-2.493, 4.678, 2.877), (-2.119, 5.052, 3.134), (-1.665, 5.371, 3.304), (-1.15, 5.663, 3.175), (-0.5881, 5.651, 3.018), (0.0, 5.507, 2.813), (0.0, 1.039, -0.01216), (0.0, 4.521, 2.381), (0.0, 3.65, 1.783), (0.0, 2.779, 1.184), (0.0, 1.909, 0.5862), (-1.083, 2.634, 1.206), (-1.098, 3.904, 2.08), (-0.7631, 5.268, 2.925), (-0.7684, 1.667, 0.5475), (-1.197, -0.4795, 0.1954), (-1.291, -0.9647, 0.4039), (-1.394, -1.458, 0.6119), (-1.654, -1.984, 0.801), (-2.032, -2.333, 1.061), (-2.382, -2.731, 1.301), (-2.81, -2.839, 1.595), (-3.149, -2.745, 1.829), (-3.722, -2.664, 2.223), (-4.249, -2.728, 2.585), (-4.684, -2.493, 2.884), (-5.059, -2.119, 3.142), (-5.377, -1.665, 3.311), (-5.669, -1.15, 3.182), (-5.657, -0.588, 3.025), (-5.513, 0.002517, 2.82), (-1.045, 0.001506, -0.004994), (-4.527, 0.001231, 2.389), (-3.656, 0.0009172, 1.79), (-2.786, 0.001037, 1.192), (-1.916, 0.001279, 0.5934), (-2.64, -1.083, 1.214), (-3.911, -1.098, 2.087), (-5.275, -0.7631, 2.932), (-1.674, -0.7683, 0.5547), (0.473, -1.197, 0.2026), (0.9582, -1.291, 0.4112), (1.452, -1.394, 0.6191), (1.977, -1.654, 0.8082), (2.327, -2.032, 1.068), (2.725, -2.382, 1.308), (2.833, -2.81, 1.603), (2.739, -3.149, 1.836), (2.657, -3.722, 2.23), (2.722, -4.249, 2.592), (2.486, -4.684, 2.891), (2.113, -5.059, 3.149), (1.658, -5.377, 3.318), (1.143, -5.669, 3.19), (0.5815, -5.657, 3.032), (-0.009038, -5.513, 2.828), (-0.008027, -1.045, 0.002259), (-0.007752, -4.527, 2.396), (-0.007439, -3.656, 1.797), (-0.007559, -2.786, 1.199), (-0.0078, -1.916, 0.6006), (1.077, -2.64, 1.221), (1.091, -3.911, 2.094), (0.7566, -5.275, 2.939), (0.7618, -1.674, 0.562), (1.191, 0.473, 0.2099), (1.285, 0.9582, 0.4184), (1.387, 1.452, 0.6264), (1.648, 1.977, 0.8155), (2.025, 2.327, 1.075), (2.375, 2.725, 1.316), (2.803, 2.833, 1.61), (3.143, 2.739, 1.843), (3.715, 2.657, 2.237), (4.243, 2.722, 2.6), (4.678, 2.486, 2.899), (5.052, 2.113, 3.156), (5.371, 1.658, 3.325), (5.662, 1.143, 3.197), (5.651, 0.5815, 3.04), (5.507, -0.009015, 2.835), (1.039, -0.008004, 0.009513), (4.521, -0.007729, 2.403), (3.65, -0.007416, 1.804), (2.779, -0.007536, 1.206), (1.909, -0.007777, 0.6079), (2.634, 1.077, 1.228), (3.904, 1.091, 2.102), (5.268, 0.7566, 2.947), (1.667, 0.7618, 0.5692)], [], [(13, 17, 14), (9, 16, 17, 13, 12, 11, 10), (5, 15, 16, 9, 8, 7, 6), (2, 18, 15, 5, 4, 3), (0, 18, 2, 1), (16, 15, 113, 112), (15, 18, 114, 113), (14, 17, 111, 109), (18, 0, 110, 114), (17, 16, 112, 111), (32, 42, 33), (28, 41, 42, 32, 31, 30, 29), (24, 40, 41, 28, 27, 26, 25), (21, 43, 40, 24, 23, 22), (19, 43, 21, 20), (41, 40, 38, 37), (40, 43, 39, 38), (33, 42, 36, 34), (43, 19, 35, 39), (42, 41, 37, 36), (57, 67, 58), (53, 66, 67, 57, 56, 55, 54), (49, 65, 66, 53, 52, 51, 50), (46, 68, 65, 49, 48, 47), (44, 68, 46, 45), (66, 65, 63, 62), (65, 68, 64, 63), (58, 67, 61, 59), (68, 44, 60, 64), (67, 66, 62, 61), (82, 92, 83), (78, 91, 92, 82, 81, 80, 79), (74, 90, 91, 78, 77, 76, 75), (71, 93, 90, 74, 73, 72), (69, 93, 71, 70), (91, 90, 88, 87), (90, 93, 89, 88), (83, 92, 86, 84), (93, 69, 85, 89), (92, 91, 87, 86), (107, 108, 117), (103, 104, 105, 106, 107, 117, 116), (99, 100, 101, 102, 103, 116, 115), (96, 97, 98, 99, 115, 118), (94, 95, 96, 118), (116, 112, 113, 115), (115, 113, 114, 118), (108, 109, 111, 117), (118, 114, 110, 94), (117, 111, 112, 116), (132, 133, 142), (128, 129, 130, 131, 132, 142, 141), (124, 125, 126, 127, 128, 141, 140), (121, 122, 123, 124, 140, 143), (119, 120, 121, 143), (141, 137, 138, 140), (140, 138, 139, 143), (133, 134, 136, 142), (143, 139, 135, 119), (142, 136, 137, 141), (157, 158, 167), (153, 154, 155, 156, 157, 167, 166), (149, 150, 151, 152, 153, 166, 165), (146, 147, 148, 149, 165, 168), (144, 145, 146, 168), (166, 162, 163, 165), (165, 163, 164, 168), (158, 159, 161, 167), (168, 164, 160, 144), (167, 161, 162, 166), (182, 183, 192), (178, 179, 180, 181, 182, 192, 191), (174, 175, 176, 177, 178, 191, 190), (171, 172, 173, 174, 190, 193), (169, 170, 171, 193), (191, 187, 188, 190), (190, 188, 189, 193), (183, 184, 186, 192), (193, 189, 185, 169), (192, 186, 187, 191), (207, 208, 211), (203, 204, 205, 206, 207, 211, 210), (199, 200, 201, 202, 203, 210, 209), (196, 197, 198, 199, 209, 212), (194, 195, 196, 212), (210, 306, 307, 209), (209, 307, 308, 212), (208, 303, 305, 211), (212, 308, 304, 194), (211, 305, 306, 210), (226, 227, 236), (222, 223, 224, 225, 226, 236, 235), (218, 219, 220, 221, 222, 235, 234), (215, 216, 217, 218, 234, 237), (213, 214, 215, 237), (235, 231, 232, 234), (234, 232, 233, 237), (227, 228, 230, 236), (237, 233, 229, 213), (236, 230, 231, 235), (251, 252, 261), (247, 248, 249, 250, 251, 261, 260), (243, 244, 245, 246, 247, 260, 259), (240, 241, 242, 243, 259, 262), (238, 239, 240, 262), (260, 256, 257, 259), (259, 257, 258, 262), (252, 253, 255, 261), (262, 258, 254, 238), (261, 255, 256, 260), (276, 277, 286), (272, 273, 274, 275, 276, 286, 285), (268, 269, 270, 271, 272, 285, 284), (265, 266, 267, 268, 284, 287), (263, 264, 265, 287), (285, 281, 282, 284), (284, 282, 283, 287), (277, 278, 280, 286), (287, 283, 279, 263), (286, 280, 281, 285), (301, 311, 302), (297, 310, 311, 301, 300, 299, 298), (293, 309, 310, 297, 296, 295, 294), (290, 312, 309, 293, 292, 291), (288, 312, 290, 289), (310, 309, 307, 306), (309, 312, 308, 307), (302, 311, 305, 303), (312, 288, 304, 308), (311, 310, 306, 305), (326, 336, 327), (322, 335, 336, 326, 325, 324, 323), (318, 334, 335, 322, 321, 320, 319), (315, 337, 334, 318, 317, 316), (313, 337, 315, 314), (335, 334, 332, 331), (334, 337, 333, 332), (327, 336, 330, 328), (337, 313, 329, 333), (336, 335, 331, 330), (351, 361, 352), (347, 360, 361, 351, 350, 349, 348), (343, 359, 360, 347, 346, 345, 344), (340, 362, 359, 343, 342, 341), (338, 362, 340, 339), (360, 359, 357, 356), (359, 362, 358, 357), (352, 361, 355, 353), (362, 338, 354, 358), (361, 360, 356, 355), (376, 386, 377), (372, 385, 386, 376, 375, 374, 373), (368, 384, 385, 372, 371, 370, 369), (365, 387, 384, 368, 367, 366), (363, 387, 365, 364), (385, 384, 382, 381), (384, 387, 383, 382), (377, 386, 380, 378), (387, 363, 379, 383), (386, 385, 381, 380), (110, 0, 194, 304), (0, 1, 195, 194), (1, 2, 196, 195), (2, 3, 197, 196), (3, 4, 198, 197), (4, 5, 199, 198), (5, 6, 200, 199), (6, 7, 201, 200), (7, 8, 202, 201), (8, 9, 203, 202), (9, 10, 204, 203), (10, 11, 205, 204), (11, 12, 206, 205), (12, 13, 207, 206), (13, 14, 208, 207), (14, 109, 303, 208), (35, 19, 213, 229), (19, 20, 214, 213), (20, 21, 215, 214), (21, 22, 216, 215), (22, 23, 217, 216), (23, 24, 218, 217), (24, 25, 219, 218), (25, 26, 220, 219), (26, 27, 221, 220), (27, 28, 222, 221), (28, 29, 223, 222), (29, 30, 224, 223), (30, 31, 225, 224), (31, 32, 226, 225), (32, 33, 227, 226), (33, 34, 228, 227), (39, 35, 229, 233), (34, 36, 230, 228), (36, 37, 231, 230), (37, 38, 232, 231), (38, 39, 233, 232), (60, 44, 238, 254), (44, 45, 239, 238), (45, 46, 240, 239), (46, 47, 241, 240), (47, 48, 242, 241), (48, 49, 243, 242), (49, 50, 244, 243), (50, 51, 245, 244), (51, 52, 246, 245), (52, 53, 247, 246), (53, 54, 248, 247), (54, 55, 249, 248), (55, 56, 250, 249), (56, 57, 251, 250), (57, 58, 252, 251), (58, 59, 253, 252), (64, 60, 254, 258), (59, 61, 255, 253), (61, 62, 256, 255), (62, 63, 257, 256), (63, 64, 258, 257), (85, 69, 263, 279), (69, 70, 264, 263), (70, 71, 265, 264), (71, 72, 266, 265), (72, 73, 267, 266), (73, 74, 268, 267), (74, 75, 269, 268), (75, 76, 270, 269), (76, 77, 271, 270), (77, 78, 272, 271), (78, 79, 273, 272), (79, 80, 274, 273), (80, 81, 275, 274), (81, 82, 276, 275), (82, 83, 277, 276), (83, 84, 278, 277), (89, 85, 279, 283), (84, 86, 280, 278), (86, 87, 281, 280), (87, 88, 282, 281), (88, 89, 283, 282), (94, 110, 304, 288), (95, 94, 288, 289), (96, 95, 289, 290), (97, 96, 290, 291), (98, 97, 291, 292), (99, 98, 292, 293), (100, 99, 293, 294), (101, 100, 294, 295), (102, 101, 295, 296), (103, 102, 296, 297), (104, 103, 297, 298), (105, 104, 298, 299), (106, 105, 299, 300), (107, 106, 300, 301), (108, 107, 301, 302), (109, 108, 302, 303), (119, 135, 329, 313), (120, 119, 313, 314), (121, 120, 314, 315), (122, 121, 315, 316), (123, 122, 316, 317), (124, 123, 317, 318), (125, 124, 318, 319), (126, 125, 319, 320), (127, 126, 320, 321), (128, 127, 321, 322), (129, 128, 322, 323), (130, 129, 323, 324), (131, 130, 324, 325), (132, 131, 325, 326), (133, 132, 326, 327), (134, 133, 327, 328), (135, 139, 333, 329), (136, 134, 328, 330), (137, 136, 330, 331), (138, 137, 331, 332), (139, 138, 332, 333), (144, 160, 354, 338), (145, 144, 338, 339), (146, 145, 339, 340), (147, 146, 340, 341), (148, 147, 341, 342), (149, 148, 342, 343), (150, 149, 343, 344), (151, 150, 344, 345), (152, 151, 345, 346), (153, 152, 346, 347), (154, 153, 347, 348), (155, 154, 348, 349), (156, 155, 349, 350), (157, 156, 350, 351), (158, 157, 351, 352), (159, 158, 352, 353), (160, 164, 358, 354), (161, 159, 353, 355), (162, 161, 355, 356), (163, 162, 356, 357), (164, 163, 357, 358), (169, 185, 379, 363), (170, 169, 363, 364), (171, 170, 364, 365), (172, 171, 365, 366), (173, 172, 366, 367), (174, 173, 367, 368), (175, 174, 368, 369), (176, 175, 369, 370), (177, 176, 370, 371), (178, 177, 371, 372), (179, 178, 372, 373), (180, 179, 373, 374), (181, 180, 374, 375), (182, 181, 375, 376), (183, 182, 376, 377), (184, 183, 377, 378), (185, 189, 383, 379), (186, 184, 378, 380), (187, 186, 380, 381), (188, 187, 381, 382), (189, 188, 382, 383)])
me_circle.polygons.foreach_set('use_smooth', [True] * 318)
_uv = me_circle.uv_layers.new(name='UVMap')
_uv.uv.foreach_set('vector', [0.5866, 0.7111, 0.5575, 0.676, 0.5444, 0.7035, 0.7052, 0.5977, 0.5826, 0.5555, 0.5575, 0.676, 0.5866, 0.7111, 0.6253, 0.6986, 0.6595, 0.6716, 0.6875, 0.6374, 0.7055, 0.4273, 0.5815, 0.4396, 0.5826, 0.5555, 0.7052, 0.5977, 0.7004, 0.5496, 0.7065, 0.4973, 0.7136, 0.4664, 0.6098, 0.3367, 0.5579, 0.3516, 0.5815, 0.4396, 0.7055, 0.4273, 0.6756, 0.3953, 0.6493, 0.3609, 0.5362, 0.3068, 0.5579, 0.3516, 0.6098, 0.3367, 0.5727, 0.3215, 0.5826, 0.5555, 0.5815, 0.4396, 0.5, 0.4477, 0.5, 0.5271, 0.5815, 0.4396, 0.5579, 0.3516, 0.5, 0.3683, 0.5, 0.4477, 0.5444, 0.7035, 0.5575, 0.676, 0.5, 0.6065, 0.5, 0.6859, 0.5579, 0.3516, 0.5362, 0.3068, 0.5, 0.2889, 0.5, 0.3683, 0.5575, 0.676, 0.5826, 0.5555, 0.5, 0.5271, 0.5, 0.6065, 0.5866, 0.7111, 0.5575, 0.676, 0.5444, 0.7035, 0.7052, 0.5977, 0.5826, 0.5555, 0.5575, 0.676, 0.5866, 0.7111, 0.6253, 0.6986, 0.6595, 0.6716, 0.6875, 0.6374, 0.7055, 0.4273, 0.5815, 0.4396, 0.5826, 0.5555, 0.7052, 0.5977, 0.7004, 0.5496, 0.7065, 0.4973, 0.7136, 0.4664, 0.6098, 0.3367, 0.5579, 0.3516, 0.5815, 0.4396, 0.7055, 0.4273, 0.6756, 0.3953, 0.6493, 0.3609, 0.5362, 0.3068, 0.5579, 0.3516, 0.6098, 0.3367, 0.5727, 0.3215, 0.5826, 0.5555, 0.5815, 0.4396, 0.5, 0.4477, 0.5, 0.5271, 0.5815, 0.4396, 0.5579, 0.3516, 0.5, 0.3683, 0.5, 0.4477, 0.5444, 0.7035, 0.5575, 0.676, 0.5, 0.6065, 0.5, 0.6859, 0.5579, 0.3516, 0.5362, 0.3068, 0.5, 0.2889, 0.5, 0.3683, 0.5575, 0.676, 0.5826, 0.5555, 0.5, 0.5271, 0.5, 0.6065, 0.5866, 0.7111, 0.5575, 0.676, 0.5444, 0.7035, 0.7052, 0.5977, 0.5826, 0.5555, 0.5575, 0.676, 0.5866, 0.7111, 0.6253, 0.6986, 0.6595, 0.6716, 0.6875, 0.6374, 0.7055, 0.4273, 0.5815, 0.4396, 0.5826, 0.5555, 0.7052, 0.5977, 0.7004, 0.5496, 0.7065, 0.4973, 0.7136, 0.4664, 0.6098, 0.3367, 0.5579, 0.3516, 0.5815, 0.4396, 0.7055, 0.4273, 0.6756, 0.3953, 0.6493, 0.3609, 0.5362, 0.3068, 0.5579, 0.3516, 0.6098, 0.3367, 0.5727, 0.3215, 0.5826, 0.5555, 0.5815, 0.4396, 0.5, 0.4477, 0.5, 0.5271, 0.5815, 0.4396, 0.5579, 0.3516, 0.5, 0.3683, 0.5, 0.4477, 0.5444, 0.7035, 0.5575, 0.676, 0.5, 0.6065, 0.5, 0.6859, 0.5579, 0.3516, 0.5362, 0.3068, 0.5, 0.2889, 0.5, 0.3683, 0.5575, 0.676, 0.5826, 0.5555, 0.5, 0.5271, 0.5, 0.6065, 0.5866, 0.7111, 0.5575, 0.676, 0.5444, 0.7035, 0.7052, 0.5977, 0.5826, 0.5555, 0.5575, 0.676, 0.5866, 0.7111, 0.6253, 0.6986, 0.6595, 0.6716, 0.6875, 0.6374, 0.7055, 0.4273, 0.5815, 0.4396, 0.5826, 0.5555, 0.7052, 0.5977, 0.7004, 0.5496, 0.7065, 0.4973, 0.7136, 0.4664, 0.6098, 0.3367, 0.5579, 0.3516, 0.5815, 0.4396, 0.7055, 0.4273, 0.6756, 0.3953, 0.6493, 0.3609, 0.5362, 0.3068, 0.5579, 0.3516, 0.6098, 0.3367, 0.5727, 0.3215, 0.5826, 0.5555, 0.5815, 0.4396, 0.5, 0.4477, 0.5, 0.5271, 0.5815, 0.4396, 0.5579, 0.3516, 0.5, 0.3683, 0.5, 0.4477, 0.5444, 0.7035, 0.5575, 0.676, 0.5, 0.6065, 0.5, 0.6859, 0.5579, 0.3516, 0.5362, 0.3068, 0.5, 0.2889, 0.5, 0.3683, 0.5575, 0.676, 0.5826, 0.5555, 0.5, 0.5271, 0.5, 0.6065, 0.5866, 0.7111, 0.5444, 0.7035, 0.5575, 0.676, 0.7052, 0.5977, 0.6875, 0.6374, 0.6595, 0.6716, 0.6253, 0.6986, 0.5866, 0.7111, 0.5575, 0.676, 0.5826, 0.5555, 0.7055, 0.4273, 0.7136, 0.4664, 0.7065, 0.4973, 0.7004, 0.5496, 0.7052, 0.5977, 0.5826, 0.5555, 0.5815, 0.4396, 0.6098, 0.3367, 0.6493, 0.3609, 0.6756, 0.3953, 0.7055, 0.4273, 0.5815, 0.4396, 0.5579, 0.3516, 0.5362, 0.3068, 0.5727, 0.3215, 0.6098, 0.3367, 0.5579, 0.3516, 0.5826, 0.5555, 0.5, 0.5271, 0.5, 0.4477, 0.5815, 0.4396, 0.5815, 0.4396, 0.5, 0.4477, 0.5, 0.3683, 0.5579, 0.3516, 0.5444, 0.7035, 0.5, 0.6859, 0.5, 0.6065, 0.5575, 0.676, 0.5579, 0.3516, 0.5, 0.3683, 0.5, 0.2889, 0.5362, 0.3068, 0.5575, 0.676, 0.5, 0.6065, 0.5, 0.5271, 0.5826, 0.5555, 0.5866, 0.7111, 0.5444, 0.7035, 0.5575, 0.676, 0.7052, 0.5977, 0.6875, 0.6374, 0.6595, 0.6716, 0.6253, 0.6986, 0.5866, 0.7111, 0.5575, 0.676, 0.5826, 0.5555, 0.7055, 0.4273, 0.7136, 0.4664, 0.7065, 0.4973, 0.7004, 0.5496, 0.7052, 0.5977, 0.5826, 0.5555, 0.5815, 0.4396, 0.6098, 0.3367, 0.6493, 0.3609, 0.6756, 0.3953, 0.7055, 0.4273, 0.5815, 0.4396, 0.5579, 0.3516, 0.5362, 0.3068, 0.5727, 0.3215, 0.6098, 0.3367, 0.5579, 0.3516, 0.5826, 0.5555, 0.5, 0.5271, 0.5, 0.4477, 0.5815, 0.4396, 0.5815, 0.4396, 0.5, 0.4477, 0.5, 0.3683, 0.5579, 0.3516, 0.5444, 0.7035, 0.5, 0.6859, 0.5, 0.6065, 0.5575, 0.676, 0.5579, 0.3516, 0.5, 0.3683, 0.5, 0.2889, 0.5362, 0.3068, 0.5575, 0.676, 0.5, 0.6065, 0.5, 0.5271, 0.5826, 0.5555, 0.5866, 0.7111, 0.5444, 0.7035, 0.5575, 0.676, 0.7052, 0.5977, 0.6875, 0.6374, 0.6595, 0.6716, 0.6253, 0.6986, 0.5866, 0.7111, 0.5575, 0.676, 0.5826, 0.5555, 0.7055, 0.4273, 0.7136, 0.4664, 0.7065, 0.4973, 0.7004, 0.5496, 0.7052, 0.5977, 0.5826, 0.5555, 0.5815, 0.4396, 0.6098, 0.3367, 0.6493, 0.3609, 0.6756, 0.3953, 0.7055, 0.4273, 0.5815, 0.4396, 0.5579, 0.3516, 0.5362, 0.3068, 0.5727, 0.3215, 0.6098, 0.3367, 0.5579, 0.3516, 0.5826, 0.5555, 0.5, 0.5271, 0.5, 0.4477, 0.5815, 0.4396, 0.5815, 0.4396, 0.5, 0.4477, 0.5, 0.3683, 0.5579, 0.3516, 0.5444, 0.7035, 0.5, 0.6859, 0.5, 0.6065, 0.5575, 0.676, 0.5579, 0.3516, 0.5, 0.3683, 0.5, 0.2889, 0.5362, 0.3068, 0.5575, 0.676, 0.5, 0.6065, 0.5, 0.5271, 0.5826, 0.5555, 0.5866, 0.7111, 0.5444, 0.7035, 0.5575, 0.676, 0.7052, 0.5977, 0.6875, 0.6374, 0.6595, 0.6716, 0.6253, 0.6986, 0.5866, 0.7111, 0.5575, 0.676, 0.5826, 0.5555, 0.7055, 0.4273, 0.7136, 0.4664, 0.7065, 0.4973, 0.7004, 0.5496, 0.7052, 0.5977, 0.5826, 0.5555, 0.5815, 0.4396, 0.6098, 0.3367, 0.6493, 0.3609, 0.6756, 0.3953, 0.7055, 0.4273, 0.5815, 0.4396, 0.5579, 0.3516, 0.5362, 0.3068, 0.5727, 0.3215, 0.6098, 0.3367, 0.5579, 0.3516, 0.5826, 0.5555, 0.5, 0.5271, 0.5, 0.4477, 0.5815, 0.4396, 0.5815, 0.4396, 0.5, 0.4477, 0.5, 0.3683, 0.5579, 0.3516, 0.5444, 0.7035, 0.5, 0.6859, 0.5, 0.6065, 0.5575, 0.676, 0.5579, 0.3516, 0.5, 0.3683, 0.5, 0.2889, 0.5362, 0.3068, 0.5575, 0.676, 0.5, 0.6065, 0.5, 0.5271, 0.5826, 0.5555, 0.5866, 0.7111, 0.5444, 0.7035, 0.5575, 0.676, 0.7052, 0.5977, 0.6875, 0.6374, 0.6595, 0.6716, 0.6253, 0.6986, 0.5866, 0.7111, 0.5575, 0.676, 0.5826, 0.5555, 0.7055, 0.4273, 0.7136, 0.4664, 0.7065, 0.4973, 0.7004, 0.5496, 0.7052, 0.5977, 0.5826, 0.5555, 0.5815, 0.4396, 0.6098, 0.3367, 0.6493, 0.3609, 0.6756, 0.3953, 0.7055, 0.4273, 0.5815, 0.4396, 0.5579, 0.3516, 0.5362, 0.3068, 0.5727, 0.3215, 0.6098, 0.3367, 0.5579, 0.3516, 0.5826, 0.5555, 0.5, 0.5271, 0.5, 0.4477, 0.5815, 0.4396, 0.5815, 0.4396, 0.5, 0.4477, 0.5, 0.3683, 0.5579, 0.3516, 0.5444, 0.7035, 0.5, 0.6859, 0.5, 0.6065, 0.5575, 0.676, 0.5579, 0.3516, 0.5, 0.3683, 0.5, 0.2889, 0.5362, 0.3068, 0.5575, 0.676, 0.5, 0.6065, 0.5, 0.5271, 0.5826, 0.5555, 0.5866, 0.7111, 0.5444, 0.7035, 0.5575, 0.676, 0.7052, 0.5977, 0.6875, 0.6374, 0.6595, 0.6716, 0.6253, 0.6986, 0.5866, 0.7111, 0.5575, 0.676, 0.5826, 0.5555, 0.7055, 0.4273, 0.7136, 0.4664, 0.7065, 0.4973, 0.7004, 0.5496, 0.7052, 0.5977, 0.5826, 0.5555, 0.5815, 0.4396, 0.6098, 0.3367, 0.6493, 0.3609, 0.6756, 0.3953, 0.7055, 0.4273, 0.5815, 0.4396, 0.5579, 0.3516, 0.5362, 0.3068, 0.5727, 0.3215, 0.6098, 0.3367, 0.5579, 0.3516, 0.5826, 0.5555, 0.5, 0.5271, 0.5, 0.4477, 0.5815, 0.4396, 0.5815, 0.4396, 0.5, 0.4477, 0.5, 0.3683, 0.5579, 0.3516, 0.5444, 0.7035, 0.5, 0.6859, 0.5, 0.6065, 0.5575, 0.676, 0.5579, 0.3516, 0.5, 0.3683, 0.5, 0.2889, 0.5362, 0.3068, 0.5575, 0.676, 0.5, 0.6065, 0.5, 0.5271, 0.5826, 0.5555, 0.5866, 0.7111, 0.5444, 0.7035, 0.5575, 0.676, 0.7052, 0.5977, 0.6875, 0.6374, 0.6595, 0.6716, 0.6253, 0.6986, 0.5866, 0.7111, 0.5575, 0.676, 0.5826, 0.5555, 0.7055, 0.4273, 0.7136, 0.4664, 0.7065, 0.4973, 0.7004, 0.5496, 0.7052, 0.5977, 0.5826, 0.5555, 0.5815, 0.4396, 0.6098, 0.3367, 0.6493, 0.3609, 0.6756, 0.3953, 0.7055, 0.4273, 0.5815, 0.4396, 0.5579, 0.3516, 0.5362, 0.3068, 0.5727, 0.3215, 0.6098, 0.3367, 0.5579, 0.3516, 0.5826, 0.5555, 0.5, 0.5271, 0.5, 0.4477, 0.5815, 0.4396, 0.5815, 0.4396, 0.5, 0.4477, 0.5, 0.3683, 0.5579, 0.3516, 0.5444, 0.7035, 0.5, 0.6859, 0.5, 0.6065, 0.5575, 0.676, 0.5579, 0.3516, 0.5, 0.3683, 0.5, 0.2889, 0.5362, 0.3068, 0.5575, 0.676, 0.5, 0.6065, 0.5, 0.5271, 0.5826, 0.5555, 0.5866, 0.7111, 0.5444, 0.7035, 0.5575, 0.676, 0.7052, 0.5977, 0.6875, 0.6374, 0.6595, 0.6716, 0.6253, 0.6986, 0.5866, 0.7111, 0.5575, 0.676, 0.5826, 0.5555, 0.7055, 0.4273, 0.7136, 0.4664, 0.7065, 0.4973, 0.7004, 0.5496, 0.7052, 0.5977, 0.5826, 0.5555, 0.5815, 0.4396, 0.6098, 0.3367, 0.6493, 0.3609, 0.6756, 0.3953, 0.7055, 0.4273, 0.5815, 0.4396, 0.5579, 0.3516, 0.5362, 0.3068, 0.5727, 0.3215, 0.6098, 0.3367, 0.5579, 0.3516, 0.5826, 0.5555, 0.5, 0.5271, 0.5, 0.4477, 0.5815, 0.4396, 0.5815, 0.4396, 0.5, 0.4477, 0.5, 0.3683, 0.5579, 0.3516, 0.5444, 0.7035, 0.5, 0.6859, 0.5, 0.6065, 0.5575, 0.676, 0.5579, 0.3516, 0.5, 0.3683, 0.5, 0.2889, 0.5362, 0.3068, 0.5575, 0.676, 0.5, 0.6065, 0.5, 0.5271, 0.5826, 0.5555, 0.5866, 0.7111, 0.5575, 0.676, 0.5444, 0.7035, 0.7052, 0.5977, 0.5826, 0.5555, 0.5575, 0.676, 0.5866, 0.7111, 0.6253, 0.6986, 0.6595, 0.6716, 0.6875, 0.6374, 0.7055, 0.4273, 0.5815, 0.4396, 0.5826, 0.5555, 0.7052, 0.5977, 0.7004, 0.5496, 0.7065, 0.4973, 0.7136, 0.4664, 0.6098, 0.3367, 0.5579, 0.3516, 0.5815, 0.4396, 0.7055, 0.4273, 0.6756, 0.3953, 0.6493, 0.3609, 0.5362, 0.3068, 0.5579, 0.3516, 0.6098, 0.3367, 0.5727, 0.3215, 0.5826, 0.5555, 0.5815, 0.4396, 0.5, 0.4477, 0.5, 0.5271, 0.5815, 0.4396, 0.5579, 0.3516, 0.5, 0.3683, 0.5, 0.4477, 0.5444, 0.7035, 0.5575, 0.676, 0.5, 0.6065, 0.5, 0.6859, 0.5579, 0.3516, 0.5362, 0.3068, 0.5, 0.2889, 0.5, 0.3683, 0.5575, 0.676, 0.5826, 0.5555, 0.5, 0.5271, 0.5, 0.6065, 0.5866, 0.7111, 0.5575, 0.676, 0.5444, 0.7035, 0.7052, 0.5977, 0.5826, 0.5555, 0.5575, 0.676, 0.5866, 0.7111, 0.6253, 0.6986, 0.6595, 0.6716, 0.6875, 0.6374, 0.7055, 0.4273, 0.5815, 0.4396, 0.5826, 0.5555, 0.7052, 0.5977, 0.7004, 0.5496, 0.7065, 0.4973, 0.7136, 0.4664, 0.6098, 0.3367, 0.5579, 0.3516, 0.5815, 0.4396, 0.7055, 0.4273, 0.6756, 0.3953, 0.6493, 0.3609, 0.5362, 0.3068, 0.5579, 0.3516, 0.6098, 0.3367, 0.5727, 0.3215, 0.5826, 0.5555, 0.5815, 0.4396, 0.5, 0.4477, 0.5, 0.5271, 0.5815, 0.4396, 0.5579, 0.3516, 0.5, 0.3683, 0.5, 0.4477, 0.5444, 0.7035, 0.5575, 0.676, 0.5, 0.6065, 0.5, 0.6859, 0.5579, 0.3516, 0.5362, 0.3068, 0.5, 0.2889, 0.5, 0.3683, 0.5575, 0.676, 0.5826, 0.5555, 0.5, 0.5271, 0.5, 0.6065, 0.5866, 0.7111, 0.5575, 0.676, 0.5444, 0.7035, 0.7052, 0.5977, 0.5826, 0.5555, 0.5575, 0.676, 0.5866, 0.7111, 0.6253, 0.6986, 0.6595, 0.6716, 0.6875, 0.6374, 0.7055, 0.4273, 0.5815, 0.4396, 0.5826, 0.5555, 0.7052, 0.5977, 0.7004, 0.5496, 0.7065, 0.4973, 0.7136, 0.4664, 0.6098, 0.3367, 0.5579, 0.3516, 0.5815, 0.4396, 0.7055, 0.4273, 0.6756, 0.3953, 0.6493, 0.3609, 0.5362, 0.3068, 0.5579, 0.3516, 0.6098, 0.3367, 0.5727, 0.3215, 0.5826, 0.5555, 0.5815, 0.4396, 0.5, 0.4477, 0.5, 0.5271, 0.5815, 0.4396, 0.5579, 0.3516, 0.5, 0.3683, 0.5, 0.4477, 0.5444, 0.7035, 0.5575, 0.676, 0.5, 0.6065, 0.5, 0.6859, 0.5579, 0.3516, 0.5362, 0.3068, 0.5, 0.2889, 0.5, 0.3683, 0.5575, 0.676, 0.5826, 0.5555, 0.5, 0.5271, 0.5, 0.6065, 0.5866, 0.7111, 0.5575, 0.676, 0.5444, 0.7035, 0.7052, 0.5977, 0.5826, 0.5555, 0.5575, 0.676, 0.5866, 0.7111, 0.6253, 0.6986, 0.6595, 0.6716, 0.6875, 0.6374, 0.7055, 0.4273, 0.5815, 0.4396, 0.5826, 0.5555, 0.7052, 0.5977, 0.7004, 0.5496, 0.7065, 0.4973, 0.7136, 0.4664, 0.6098, 0.3367, 0.5579, 0.3516, 0.5815, 0.4396, 0.7055, 0.4273, 0.6756, 0.3953, 0.6493, 0.3609, 0.5362, 0.3068, 0.5579, 0.3516, 0.6098, 0.3367, 0.5727, 0.3215, 0.5826, 0.5555, 0.5815, 0.4396, 0.5, 0.4477, 0.5, 0.5271, 0.5815, 0.4396, 0.5579, 0.3516, 0.5, 0.3683, 0.5, 0.4477, 0.5444, 0.7035, 0.5575, 0.676, 0.5, 0.6065, 0.5, 0.6859, 0.5579, 0.3516, 0.5362, 0.3068, 0.5, 0.2889, 0.5, 0.3683, 0.5575, 0.676, 0.5826, 0.5555, 0.5, 0.5271, 0.5, 0.6065, 0.5, 0.2889, 0.5362, 0.3068, 0.5362, 0.3068, 0.5, 0.2889, 0.5362, 0.3068, 0.5727, 0.3215, 0.5727, 0.3215, 0.5362, 0.3068, 0.5727, 0.3215, 0.6098, 0.3367, 0.6098, 0.3367, 0.5727, 0.3215, 0.6098, 0.3367, 0.6493, 0.3609, 0.6493, 0.3609, 0.6098, 0.3367, 0.6493, 0.3609, 0.6756, 0.3953, 0.6756, 0.3953, 0.6493, 0.3609, 0.6756, 0.3953, 0.7055, 0.4273, 0.7055, 0.4273, 0.6756, 0.3953, 0.7055, 0.4273, 0.7136, 0.4664, 0.7136, 0.4664, 0.7055, 0.4273, 0.7136, 0.4664, 0.7065, 0.4973, 0.7065, 0.4973, 0.7136, 0.4664, 0.7065, 0.4973, 0.7004, 0.5496, 0.7004, 0.5496, 0.7065, 0.4973, 0.7004, 0.5496, 0.7052, 0.5977, 0.7052, 0.5977, 0.7004, 0.5496, 0.7052, 0.5977, 0.6875, 0.6374, 0.6875, 0.6374, 0.7052, 0.5977, 0.6875, 0.6374, 0.6595, 0.6716, 0.6595, 0.6716, 0.6875, 0.6374, 0.6595, 0.6716, 0.6253, 0.6986, 0.6253, 0.6986, 0.6595, 0.6716, 0.6253, 0.6986, 0.5866, 0.7111, 0.5866, 0.7111, 0.6253, 0.6986, 0.5866, 0.7111, 0.5444, 0.7035, 0.5444, 0.7035, 0.5866, 0.7111, 0.5444, 0.7035, 0.5, 0.6859, 0.5, 0.6859, 0.5444, 0.7035, 0.5, 0.2889, 0.5362, 0.3068, 0.5362, 0.3068, 0.5, 0.2889, 0.5362, 0.3068, 0.5727, 0.3215, 0.5727, 0.3215, 0.5362, 0.3068, 0.5727, 0.3215, 0.6098, 0.3367, 0.6098, 0.3367, 0.5727, 0.3215, 0.6098, 0.3367, 0.6493, 0.3609, 0.6493, 0.3609, 0.6098, 0.3367, 0.6493, 0.3609, 0.6756, 0.3953, 0.6756, 0.3953, 0.6493, 0.3609, 0.6756, 0.3953, 0.7055, 0.4273, 0.7055, 0.4273, 0.6756, 0.3953, 0.7055, 0.4273, 0.7136, 0.4664, 0.7136, 0.4664, 0.7055, 0.4273, 0.7136, 0.4664, 0.7065, 0.4973, 0.7065, 0.4973, 0.7136, 0.4664, 0.7065, 0.4973, 0.7004, 0.5496, 0.7004, 0.5496, 0.7065, 0.4973, 0.7004, 0.5496, 0.7052, 0.5977, 0.7052, 0.5977, 0.7004, 0.5496, 0.7052, 0.5977, 0.6875, 0.6374, 0.6875, 0.6374, 0.7052, 0.5977, 0.6875, 0.6374, 0.6595, 0.6716, 0.6595, 0.6716, 0.6875, 0.6374, 0.6595, 0.6716, 0.6253, 0.6986, 0.6253, 0.6986, 0.6595, 0.6716, 0.6253, 0.6986, 0.5866, 0.7111, 0.5866, 0.7111, 0.6253, 0.6986, 0.5866, 0.7111, 0.5444, 0.7035, 0.5444, 0.7035, 0.5866, 0.7111, 0.5444, 0.7035, 0.5, 0.6859, 0.5, 0.6859, 0.5444, 0.7035, 0.5, 0.3683, 0.5, 0.2889, 0.5, 0.2889, 0.5, 0.3683, 0.5, 0.6859, 0.5, 0.6065, 0.5, 0.6065, 0.5, 0.6859, 0.5, 0.6065, 0.5, 0.5271, 0.5, 0.5271, 0.5, 0.6065, 0.5, 0.5271, 0.5, 0.4477, 0.5, 0.4477, 0.5, 0.5271, 0.5, 0.4477, 0.5, 0.3683, 0.5, 0.3683, 0.5, 0.4477, 0.5, 0.2889, 0.5362, 0.3068, 0.5362, 0.3068, 0.5, 0.2889, 0.5362, 0.3068, 0.5727, 0.3215, 0.5727, 0.3215, 0.5362, 0.3068, 0.5727, 0.3215, 0.6098, 0.3367, 0.6098, 0.3367, 0.5727, 0.3215, 0.6098, 0.3367, 0.6493, 0.3609, 0.6493, 0.3609, 0.6098, 0.3367, 0.6493, 0.3609, 0.6756, 0.3953, 0.6756, 0.3953, 0.6493, 0.3609, 0.6756, 0.3953, 0.7055, 0.4273, 0.7055, 0.4273, 0.6756, 0.3953, 0.7055, 0.4273, 0.7136, 0.4664, 0.7136, 0.4664, 0.7055, 0.4273, 0.7136, 0.4664, 0.7065, 0.4973, 0.7065, 0.4973, 0.7136, 0.4664, 0.7065, 0.4973, 0.7004, 0.5496, 0.7004, 0.5496, 0.7065, 0.4973, 0.7004, 0.5496, 0.7052, 0.5977, 0.7052, 0.5977, 0.7004, 0.5496, 0.7052, 0.5977, 0.6875, 0.6374, 0.6875, 0.6374, 0.7052, 0.5977, 0.6875, 0.6374, 0.6595, 0.6716, 0.6595, 0.6716, 0.6875, 0.6374, 0.6595, 0.6716, 0.6253, 0.6986, 0.6253, 0.6986, 0.6595, 0.6716, 0.6253, 0.6986, 0.5866, 0.7111, 0.5866, 0.7111, 0.6253, 0.6986, 0.5866, 0.7111, 0.5444, 0.7035, 0.5444, 0.7035, 0.5866, 0.7111, 0.5444, 0.7035, 0.5, 0.6859, 0.5, 0.6859, 0.5444, 0.7035, 0.5, 0.3683, 0.5, 0.2889, 0.5, 0.2889, 0.5, 0.3683, 0.5, 0.6859, 0.5, 0.6065, 0.5, 0.6065, 0.5, 0.6859, 0.5, 0.6065, 0.5, 0.5271, 0.5, 0.5271, 0.5, 0.6065, 0.5, 0.5271, 0.5, 0.4477, 0.5, 0.4477, 0.5, 0.5271, 0.5, 0.4477, 0.5, 0.3683, 0.5, 0.3683, 0.5, 0.4477, 0.5, 0.2889, 0.5362, 0.3068, 0.5362, 0.3068, 0.5, 0.2889, 0.5362, 0.3068, 0.5727, 0.3215, 0.5727, 0.3215, 0.5362, 0.3068, 0.5727, 0.3215, 0.6098, 0.3367, 0.6098, 0.3367, 0.5727, 0.3215, 0.6098, 0.3367, 0.6493, 0.3609, 0.6493, 0.3609, 0.6098, 0.3367, 0.6493, 0.3609, 0.6756, 0.3953, 0.6756, 0.3953, 0.6493, 0.3609, 0.6756, 0.3953, 0.7055, 0.4273, 0.7055, 0.4273, 0.6756, 0.3953, 0.7055, 0.4273, 0.7136, 0.4664, 0.7136, 0.4664, 0.7055, 0.4273, 0.7136, 0.4664, 0.7065, 0.4973, 0.7065, 0.4973, 0.7136, 0.4664, 0.7065, 0.4973, 0.7004, 0.5496, 0.7004, 0.5496, 0.7065, 0.4973, 0.7004, 0.5496, 0.7052, 0.5977, 0.7052, 0.5977, 0.7004, 0.5496, 0.7052, 0.5977, 0.6875, 0.6374, 0.6875, 0.6374, 0.7052, 0.5977, 0.6875, 0.6374, 0.6595, 0.6716, 0.6595, 0.6716, 0.6875, 0.6374, 0.6595, 0.6716, 0.6253, 0.6986, 0.6253, 0.6986, 0.6595, 0.6716, 0.6253, 0.6986, 0.5866, 0.7111, 0.5866, 0.7111, 0.6253, 0.6986, 0.5866, 0.7111, 0.5444, 0.7035, 0.5444, 0.7035, 0.5866, 0.7111, 0.5444, 0.7035, 0.5, 0.6859, 0.5, 0.6859, 0.5444, 0.7035, 0.5, 0.3683, 0.5, 0.2889, 0.5, 0.2889, 0.5, 0.3683, 0.5, 0.6859, 0.5, 0.6065, 0.5, 0.6065, 0.5, 0.6859, 0.5, 0.6065, 0.5, 0.5271, 0.5, 0.5271, 0.5, 0.6065, 0.5, 0.5271, 0.5, 0.4477, 0.5, 0.4477, 0.5, 0.5271, 0.5, 0.4477, 0.5, 0.3683, 0.5, 0.3683, 0.5, 0.4477, 0.5362, 0.3068, 0.5, 0.2889, 0.5, 0.2889, 0.5362, 0.3068, 0.5727, 0.3215, 0.5362, 0.3068, 0.5362, 0.3068, 0.5727, 0.3215, 0.6098, 0.3367, 0.5727, 0.3215, 0.5727, 0.3215, 0.6098, 0.3367, 0.6493, 0.3609, 0.6098, 0.3367, 0.6098, 0.3367, 0.6493, 0.3609, 0.6756, 0.3953, 0.6493, 0.3609, 0.6493, 0.3609, 0.6756, 0.3953, 0.7055, 0.4273, 0.6756, 0.3953, 0.6756, 0.3953, 0.7055, 0.4273, 0.7136, 0.4664, 0.7055, 0.4273, 0.7055, 0.4273, 0.7136, 0.4664, 0.7065, 0.4973, 0.7136, 0.4664, 0.7136, 0.4664, 0.7065, 0.4973, 0.7004, 0.5496, 0.7065, 0.4973, 0.7065, 0.4973, 0.7004, 0.5496, 0.7052, 0.5977, 0.7004, 0.5496, 0.7004, 0.5496, 0.7052, 0.5977, 0.6875, 0.6374, 0.7052, 0.5977, 0.7052, 0.5977, 0.6875, 0.6374, 0.6595, 0.6716, 0.6875, 0.6374, 0.6875, 0.6374, 0.6595, 0.6716, 0.6253, 0.6986, 0.6595, 0.6716, 0.6595, 0.6716, 0.6253, 0.6986, 0.5866, 0.7111, 0.6253, 0.6986, 0.6253, 0.6986, 0.5866, 0.7111, 0.5444, 0.7035, 0.5866, 0.7111, 0.5866, 0.7111, 0.5444, 0.7035, 0.5, 0.6859, 0.5444, 0.7035, 0.5444, 0.7035, 0.5, 0.6859, 0.5362, 0.3068, 0.5, 0.2889, 0.5, 0.2889, 0.5362, 0.3068, 0.5727, 0.3215, 0.5362, 0.3068, 0.5362, 0.3068, 0.5727, 0.3215, 0.6098, 0.3367, 0.5727, 0.3215, 0.5727, 0.3215, 0.6098, 0.3367, 0.6493, 0.3609, 0.6098, 0.3367, 0.6098, 0.3367, 0.6493, 0.3609, 0.6756, 0.3953, 0.6493, 0.3609, 0.6493, 0.3609, 0.6756, 0.3953, 0.7055, 0.4273, 0.6756, 0.3953, 0.6756, 0.3953, 0.7055, 0.4273, 0.7136, 0.4664, 0.7055, 0.4273, 0.7055, 0.4273, 0.7136, 0.4664, 0.7065, 0.4973, 0.7136, 0.4664, 0.7136, 0.4664, 0.7065, 0.4973, 0.7004, 0.5496, 0.7065, 0.4973, 0.7065, 0.4973, 0.7004, 0.5496, 0.7052, 0.5977, 0.7004, 0.5496, 0.7004, 0.5496, 0.7052, 0.5977, 0.6875, 0.6374, 0.7052, 0.5977, 0.7052, 0.5977, 0.6875, 0.6374, 0.6595, 0.6716, 0.6875, 0.6374, 0.6875, 0.6374, 0.6595, 0.6716, 0.6253, 0.6986, 0.6595, 0.6716, 0.6595, 0.6716, 0.6253, 0.6986, 0.5866, 0.7111, 0.6253, 0.6986, 0.6253, 0.6986, 0.5866, 0.7111, 0.5444, 0.7035, 0.5866, 0.7111, 0.5866, 0.7111, 0.5444, 0.7035, 0.5, 0.6859, 0.5444, 0.7035, 0.5444, 0.7035, 0.5, 0.6859, 0.5, 0.2889, 0.5, 0.3683, 0.5, 0.3683, 0.5, 0.2889, 0.5, 0.6065, 0.5, 0.6859, 0.5, 0.6859, 0.5, 0.6065, 0.5, 0.5271, 0.5, 0.6065, 0.5, 0.6065, 0.5, 0.5271, 0.5, 0.4477, 0.5, 0.5271, 0.5, 0.5271, 0.5, 0.4477, 0.5, 0.3683, 0.5, 0.4477, 0.5, 0.4477, 0.5, 0.3683, 0.5362, 0.3068, 0.5, 0.2889, 0.5, 0.2889, 0.5362, 0.3068, 0.5727, 0.3215, 0.5362, 0.3068, 0.5362, 0.3068, 0.5727, 0.3215, 0.6098, 0.3367, 0.5727, 0.3215, 0.5727, 0.3215, 0.6098, 0.3367, 0.6493, 0.3609, 0.6098, 0.3367, 0.6098, 0.3367, 0.6493, 0.3609, 0.6756, 0.3953, 0.6493, 0.3609, 0.6493, 0.3609, 0.6756, 0.3953, 0.7055, 0.4273, 0.6756, 0.3953, 0.6756, 0.3953, 0.7055, 0.4273, 0.7136, 0.4664, 0.7055, 0.4273, 0.7055, 0.4273, 0.7136, 0.4664, 0.7065, 0.4973, 0.7136, 0.4664, 0.7136, 0.4664, 0.7065, 0.4973, 0.7004, 0.5496, 0.7065, 0.4973, 0.7065, 0.4973, 0.7004, 0.5496, 0.7052, 0.5977, 0.7004, 0.5496, 0.7004, 0.5496, 0.7052, 0.5977, 0.6875, 0.6374, 0.7052, 0.5977, 0.7052, 0.5977, 0.6875, 0.6374, 0.6595, 0.6716, 0.6875, 0.6374, 0.6875, 0.6374, 0.6595, 0.6716, 0.6253, 0.6986, 0.6595, 0.6716, 0.6595, 0.6716, 0.6253, 0.6986, 0.5866, 0.7111, 0.6253, 0.6986, 0.6253, 0.6986, 0.5866, 0.7111, 0.5444, 0.7035, 0.5866, 0.7111, 0.5866, 0.7111, 0.5444, 0.7035, 0.5, 0.6859, 0.5444, 0.7035, 0.5444, 0.7035, 0.5, 0.6859, 0.5, 0.2889, 0.5, 0.3683, 0.5, 0.3683, 0.5, 0.2889, 0.5, 0.6065, 0.5, 0.6859, 0.5, 0.6859, 0.5, 0.6065, 0.5, 0.5271, 0.5, 0.6065, 0.5, 0.6065, 0.5, 0.5271, 0.5, 0.4477, 0.5, 0.5271, 0.5, 0.5271, 0.5, 0.4477, 0.5, 0.3683, 0.5, 0.4477, 0.5, 0.4477, 0.5, 0.3683, 0.5362, 0.3068, 0.5, 0.2889, 0.5, 0.2889, 0.5362, 0.3068, 0.5727, 0.3215, 0.5362, 0.3068, 0.5362, 0.3068, 0.5727, 0.3215, 0.6098, 0.3367, 0.5727, 0.3215, 0.5727, 0.3215, 0.6098, 0.3367, 0.6493, 0.3609, 0.6098, 0.3367, 0.6098, 0.3367, 0.6493, 0.3609, 0.6756, 0.3953, 0.6493, 0.3609, 0.6493, 0.3609, 0.6756, 0.3953, 0.7055, 0.4273, 0.6756, 0.3953, 0.6756, 0.3953, 0.7055, 0.4273, 0.7136, 0.4664, 0.7055, 0.4273, 0.7055, 0.4273, 0.7136, 0.4664, 0.7065, 0.4973, 0.7136, 0.4664, 0.7136, 0.4664, 0.7065, 0.4973, 0.7004, 0.5496, 0.7065, 0.4973, 0.7065, 0.4973, 0.7004, 0.5496, 0.7052, 0.5977, 0.7004, 0.5496, 0.7004, 0.5496, 0.7052, 0.5977, 0.6875, 0.6374, 0.7052, 0.5977, 0.7052, 0.5977, 0.6875, 0.6374, 0.6595, 0.6716, 0.6875, 0.6374, 0.6875, 0.6374, 0.6595, 0.6716, 0.6253, 0.6986, 0.6595, 0.6716, 0.6595, 0.6716, 0.6253, 0.6986, 0.5866, 0.7111, 0.6253, 0.6986, 0.6253, 0.6986, 0.5866, 0.7111, 0.5444, 0.7035, 0.5866, 0.7111, 0.5866, 0.7111, 0.5444, 0.7035, 0.5, 0.6859, 0.5444, 0.7035, 0.5444, 0.7035, 0.5, 0.6859, 0.5, 0.2889, 0.5, 0.3683, 0.5, 0.3683, 0.5, 0.2889, 0.5, 0.6065, 0.5, 0.6859, 0.5, 0.6859, 0.5, 0.6065, 0.5, 0.5271, 0.5, 0.6065, 0.5, 0.6065, 0.5, 0.5271, 0.5, 0.4477, 0.5, 0.5271, 0.5, 0.5271, 0.5, 0.4477, 0.5, 0.3683, 0.5, 0.4477, 0.5, 0.4477, 0.5, 0.3683])
me_circle.materials.append(mat_pedal)
me_circle.use_remesh_preserve_volume = False
me_circle.use_remesh_preserve_attributes = False
me_circle.use_mirror_vertex_groups = False
me_circle.update()

# ---- objects
ob_sphere = bpy.data.objects.new('Sphere', me_sphere)
ob_padal = bpy.data.objects.new('Padal', me_circle)
ob_empty = bpy.data.objects.new('Empty', None)

# ---- transforms, parenting, visibility, modifiers, constraints
ob_sphere.location = (0.0, 0.0, 0.0907)
ob_sphere.scale = (0.4415, 0.4415, 0.1212)
ob_sphere.lineart.crease_threshold = 0.0
ob_padal.parent = ob_sphere
ob_padal.matrix_parent_inverse = Matrix(((0.6808, 0.0, 0.0, -0.0), (0.0, 0.6808, 0.0, -0.0), (0.0, 0.0, 2.481, -2.21), (0.0, 0.0, 0.0, 1.0)))
ob_padal.location = (2.303e-05, -0.006522, 0.8575)
ob_padal.rotation_euler = (0.0, -0.0, 1.571)
ob_padal.lineart.crease_threshold = 0.0
ob_empty.location = (0.0, 0.0, 0.8648)
ob_empty.empty_image_offset = (0.0, 0.0)
ob_empty.lineart.crease_threshold = 0.0

# ---- collection membership
col_collection_1.objects.link(ob_sphere)
col_collection_1.objects.link(ob_padal)
col_collection_1.objects.link(ob_empty)

# ---- scene / render settings (as saved in the file)
scene.frame_start = 1; scene.frame_end = 250; scene.frame_set(1)
scene.render.engine = 'BLENDER_EEVEE_NEXT'
scene.render.resolution_percentage = 50
scene.render.dither_intensity = 0.0
scene.cycles.use_denoising = False
scene.cycles.samples = 128
scene.cycles.sampling_pattern = 'TABULATED_SOBOL'
scene.cycles.light_sampling_threshold = 0.0
scene.cycles.use_adaptive_sampling = False
scene.cycles.use_light_tree = False
scene.cycles.blur_glossy = 0.0
scene.cycles.sample_clamp_indirect = 0.0
scene.view_settings.view_transform = 'Standard'
bpy.context.view_layer.update()

# ---- added for rendering (the .blend has no active camera and no usable light): camera, sun
cam_auto = bpy.data.cameras.new('AutoCamera')
cam_auto.lens = 50.0
cam_auto.sensor_width = 36.0
cam_auto.clip_end = 1000.0
ob_auto_camera = bpy.data.objects.new('AutoCamera', cam_auto)
scene.collection.objects.link(ob_auto_camera)
ob_auto_camera.location = (4.58034, -5.49719, 4.18846)
ob_auto_camera.rotation_euler = (1.09748, -7.21219e-08, 0.694738)
scene.camera = ob_auto_camera
light_auto_sun = bpy.data.lights.new('AutoSun', 'SUN')
light_auto_sun.energy = 3.0
light_auto_sun.angle = 0.0523599
ob_auto_sun = bpy.data.objects.new('AutoSun', light_auto_sun)
scene.collection.objects.link(ob_auto_sun)
ob_auto_sun.rotation_euler = (0.872665, 0.174533, 0.523599)
bpy.context.view_layer.update()
